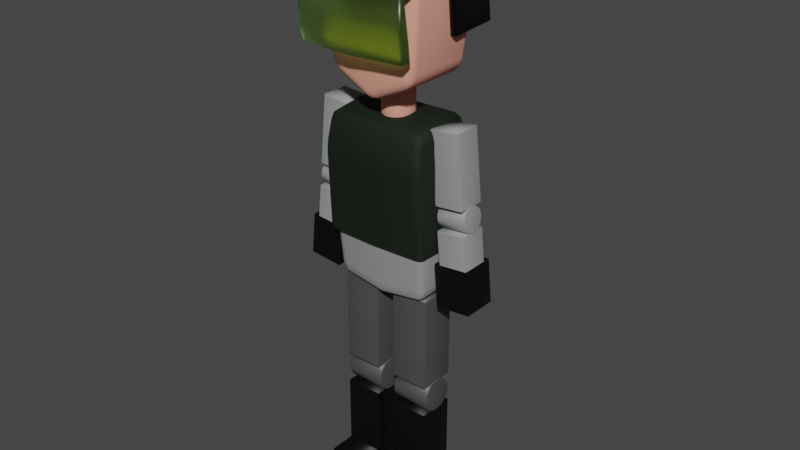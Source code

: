 # Source: security_enemy_model_1_.blend  (saved by Blender 3.3.6; exported with 4.5.12 LTS)
import bpy
from mathutils import Matrix  # noqa: F401  (used for matrix-valued properties, if any)

bpy.ops.wm.read_factory_settings(use_empty=True)
scene = bpy.context.scene
scene.name = 'Scene'

# ---- collections
col_collection = bpy.data.collections.new('Collection'); scene.collection.children.link(col_collection)

# ---- materials (node trees are filled in below, after node groups)
mat_skin = bpy.data.materials.new('skin')
mat_skin.alpha_threshold = 0.0
mat_skin.use_transparent_shadow = False
mat_skin.line_color = (0.0, 0.0, 0.0, 1.0)
mat_grey = bpy.data.materials.new('grey')
mat_grey.use_transparent_shadow = False
mat_material = bpy.data.materials.new('Material')
mat_material.use_transparent_shadow = False
mat_material_001 = bpy.data.materials.new('Material.001')
mat_material_001.use_transparent_shadow = False
mat_material_002 = bpy.data.materials.new('Material.002')
mat_material_002.use_transparent_shadow = False
mat_material_003 = bpy.data.materials.new('Material.003')
mat_material_003.use_transparent_shadow = False
mat_vest_green = bpy.data.materials.new('vest green')
mat_vest_green.use_transparent_shadow = False

# ---- material node trees
mat_skin.use_nodes = True; mat_skin.node_tree.nodes.clear()
_N = mat_skin.node_tree.nodes; _L = mat_skin.node_tree.links
n0 = _N.new('ShaderNodeOutputMaterial'); n0.name = 'Material Output'; n0.location = (300, 300)
n1 = _N.new('ShaderNodeBsdfPrincipled'); n1.name = 'Principled BSDF'; n1.location = (10, 300)
n1.distribution = 'GGX'
n1.subsurface_method = 'BURLEY'
n1.inputs[0].default_value = (0.8, 0.337, 0.2469, 1.0)
n1.inputs[2].default_value = 0.8559
n1.inputs[3].default_value = 1.45
n1.inputs[27].default_value = (0.0, 0.0, 0.0, 1.0)
n1.inputs[28].default_value = 1.0
_L.new(n1.outputs[0], n0.inputs[0])
n0.is_active_output = True
mat_grey.use_nodes = True; mat_grey.node_tree.nodes.clear()
_N = mat_grey.node_tree.nodes; _L = mat_grey.node_tree.links
n0 = _N.new('ShaderNodeBsdfPrincipled'); n0.name = 'Principled BSDF'; n0.location = (10, 300)
n0.distribution = 'GGX'
n0.subsurface_method = 'BURLEY'
n0.inputs[0].default_value = (0.3032, 0.3032, 0.3032, 1.0)
n0.inputs[2].default_value = 0.8676
n0.inputs[3].default_value = 1.45
n0.inputs[27].default_value = (0.0, 0.0, 0.0, 1.0)
n0.inputs[28].default_value = 1.0
n1 = _N.new('ShaderNodeOutputMaterial'); n1.name = 'Material Output'; n1.location = (300, 300)
_L.new(n0.outputs[0], n1.inputs[0])
n1.is_active_output = True
mat_material.use_nodes = True; mat_material.node_tree.nodes.clear()
_N = mat_material.node_tree.nodes; _L = mat_material.node_tree.links
n0 = _N.new('ShaderNodeBsdfPrincipled'); n0.name = 'Principled BSDF'; n0.location = (10, 300)
n0.distribution = 'GGX'
n0.subsurface_method = 'BURLEY'
n0.inputs[0].default_value = (0.003095, 0.003095, 0.003095, 1.0)
n0.inputs[1].default_value = 0.4265
n0.inputs[2].default_value = 0.4853
n0.inputs[3].default_value = 1.45
n0.inputs[27].default_value = (0.0, 0.0, 0.0, 1.0)
n0.inputs[28].default_value = 1.0
n1 = _N.new('ShaderNodeOutputMaterial'); n1.name = 'Material Output'; n1.location = (300, 300)
_L.new(n0.outputs[0], n1.inputs[0])
n1.is_active_output = True
mat_material_001.use_nodes = True; mat_material_001.node_tree.nodes.clear()
_N = mat_material_001.node_tree.nodes; _L = mat_material_001.node_tree.links
n0 = _N.new('ShaderNodeBsdfPrincipled'); n0.name = 'Principled BSDF'; n0.location = (10, 300)
n0.distribution = 'GGX'
n0.subsurface_method = 'BURLEY'
n0.inputs[0].default_value = (0.06998, 0.06998, 0.06998, 1.0)
n0.inputs[3].default_value = 1.45
n0.inputs[27].default_value = (0.0, 0.0, 0.0, 1.0)
n0.inputs[28].default_value = 1.0
n1 = _N.new('ShaderNodeOutputMaterial'); n1.name = 'Material Output'; n1.location = (300, 300)
_L.new(n0.outputs[0], n1.inputs[0])
n1.is_active_output = True
mat_material_002.use_nodes = True; mat_material_002.node_tree.nodes.clear()
_N = mat_material_002.node_tree.nodes; _L = mat_material_002.node_tree.links
n0 = _N.new('ShaderNodeBsdfPrincipled'); n0.name = 'Principled BSDF'; n0.location = (10, 300)
n0.distribution = 'GGX'
n0.subsurface_method = 'BURLEY'
n0.inputs[0].default_value = (0.5596, 1.0, 0.2598, 1.0)
n0.inputs[2].default_value = 0.3088
n0.inputs[3].default_value = 1.45
n0.inputs[18].default_value = 1.0
n0.inputs[27].default_value = (0.0, 0.0, 0.0, 1.0)
n0.inputs[28].default_value = 1.0
n1 = _N.new('ShaderNodeOutputMaterial'); n1.name = 'Material Output'; n1.location = (300, 300)
_L.new(n0.outputs[0], n1.inputs[0])
n1.is_active_output = True
mat_material_003.use_nodes = True; mat_material_003.node_tree.nodes.clear()
_N = mat_material_003.node_tree.nodes; _L = mat_material_003.node_tree.links
n0 = _N.new('ShaderNodeBsdfPrincipled'); n0.name = 'Principled BSDF'; n0.location = (10, 300)
n0.distribution = 'GGX'
n0.subsurface_method = 'BURLEY'
n0.inputs[0].default_value = (0.02537, 0.01176, 0.005177, 1.0)
n0.inputs[3].default_value = 1.45
n0.inputs[27].default_value = (0.0, 0.0, 0.0, 1.0)
n0.inputs[28].default_value = 1.0
n1 = _N.new('ShaderNodeOutputMaterial'); n1.name = 'Material Output'; n1.location = (300, 300)
_L.new(n0.outputs[0], n1.inputs[0])
n1.is_active_output = True
mat_vest_green.use_nodes = True; mat_vest_green.node_tree.nodes.clear()
_N = mat_vest_green.node_tree.nodes; _L = mat_vest_green.node_tree.links
n0 = _N.new('ShaderNodeBsdfPrincipled'); n0.name = 'Principled BSDF'; n0.location = (10, 300)
n0.distribution = 'GGX'
n0.subsurface_method = 'BURLEY'
n0.inputs[0].default_value = (0.0006513, 0.007194, 0.0005392, 1.0)
n0.inputs[2].default_value = 0.7721
n0.inputs[3].default_value = 1.45
n0.inputs[27].default_value = (0.0, 0.0, 0.0, 1.0)
n0.inputs[28].default_value = 1.0
n1 = _N.new('ShaderNodeOutputMaterial'); n1.name = 'Material Output'; n1.location = (300, 300)
_L.new(n0.outputs[0], n1.inputs[0])
n1.is_active_output = True

# ---- world
world_world = bpy.data.worlds.new('World'); scene.world = world_world
world_world.use_nodes = True; world_world.node_tree.nodes.clear()
_N = world_world.node_tree.nodes; _L = world_world.node_tree.links
n0 = _N.new('ShaderNodeOutputWorld'); n0.name = 'World Output'; n0.location = (300, 300)
n1 = _N.new('ShaderNodeBackground'); n1.name = 'Background'; n1.location = (10, 300)
n1.inputs[0].default_value = (0.05088, 0.05088, 0.05088, 1.0)
_L.new(n1.outputs[0], n0.inputs[0])
n0.is_active_output = True
world_world.color = (0.05088, 0.05088, 0.05088)
world_world.use_sun_shadow = False
world_world.sun_shadow_jitter_overblur = 0.0

# ---- meshes
me_cube = bpy.data.meshes.new('Cube')
me_cube.from_pydata([(1.0, 1.0, 1.0), (1.0, 0.8861, -1.0), (1.0, -1.0, 1.0), (1.0, -0.8861, -1.0), (-1.0, 1.0, 1.0), (-1.0, 0.8861, -1.0), (-1.0, -1.0, 1.0), (-1.0, -0.8861, -1.0), (-1.044, 0.0, -1.433), (1.044, 0.0, 1.044), (-1.044, 0.0, 1.044), (1.044, 0.0, -1.433), (1.047, 0.9738, -0.2239), (-1.047, -0.9738, -0.2239), (1.047, -0.9738, -0.2239), (-1.047, 0.9738, -0.2239), (1.093, 0.0, -0.4848), (-1.093, 0.0, -0.4848)], [], [(9, 10, 6, 2), (14, 2, 6, 13), (17, 10, 4, 15), (8, 11, 3, 7), (16, 9, 2, 14), (15, 4, 0, 12), (12, 0, 9, 16), (5, 1, 11, 8), (13, 6, 10, 17), (0, 4, 10, 9), (7, 13, 17, 8), (1, 12, 16, 11), (5, 15, 12, 1), (11, 16, 14, 3), (8, 17, 15, 5), (3, 14, 13, 7)])
me_cube.polygons.foreach_set('use_smooth', [True] * 16)
_uv = me_cube.uv_layers.new(name='UVMap')
_uv.uv.foreach_set('vector', [0.625, 0.625, 0.875, 0.625, 0.875, 0.75, 0.625, 0.75, 0.4715, 0.75, 0.625, 0.75, 0.625, 1.0, 0.4715, 1.0, 0.4715, 0.125, 0.625, 0.125, 0.625, 0.25, 0.4715, 0.25, 0.125, 0.625, 0.375, 0.625, 0.375, 0.75, 0.125, 0.75, 0.4715, 0.625, 0.625, 0.625, 0.625, 0.75, 0.4715, 0.75, 0.4715, 0.25, 0.625, 0.25, 0.625, 0.5, 0.4715, 0.5, 0.4715, 0.5, 0.625, 0.5, 0.625, 0.625, 0.4715, 0.625, 0.125, 0.5, 0.375, 0.5, 0.375, 0.625, 0.125, 0.625, 0.4715, 0.0, 0.625, 0.0, 0.625, 0.125, 0.4715, 0.125, 0.625, 0.5, 0.875, 0.5, 0.875, 0.625, 0.625, 0.625, 0.375, 0.0, 0.4715, 0.0, 0.4715, 0.125, 0.375, 0.125, 0.375, 0.5, 0.4715, 0.5, 0.4715, 0.625, 0.375, 0.625, 0.375, 0.25, 0.4715, 0.25, 0.4715, 0.5, 0.375, 0.5, 0.375, 0.625, 0.4715, 0.625, 0.4715, 0.75, 0.375, 0.75, 0.375, 0.125, 0.4715, 0.125, 0.4715, 0.25, 0.375, 0.25, 0.375, 0.75, 0.4715, 0.75, 0.4715, 1.0, 0.375, 1.0])
me_cube.materials.append(mat_skin)
me_cube.use_remesh_preserve_volume = False
me_cube.use_remesh_preserve_attributes = False
me_cube.use_mirror_vertex_groups = False
me_cube.update()
me_cylinder = bpy.data.meshes.new('Cylinder')
me_cylinder.from_pydata([(0.0, 1.0, -1.0), (0.0, 1.0, 1.0), (0.1951, 0.9808, -1.0), (0.1951, 0.9808, 1.0), (0.3827, 0.9239, -1.0), (0.3827, 0.9239, 1.0), (0.5556, 0.8315, -1.0), (0.5556, 0.8315, 1.0), (0.7071, 0.7071, -1.0), (0.7071, 0.7071, 1.0), (0.8315, 0.5556, -1.0), (0.8315, 0.5556, 1.0), (0.9239, 0.3827, -1.0), (0.9239, 0.3827, 1.0), (0.9808, 0.1951, -1.0), (0.9808, 0.1951, 1.0), (1.0, -4.371e-08, -1.0), (1.0, -4.371e-08, 1.0), (0.9808, -0.1951, -1.0), (0.9808, -0.1951, 1.0), (0.9239, -0.3827, -1.0), (0.9239, -0.3827, 1.0), (0.8315, -0.5556, -1.0), (0.8315, -0.5556, 1.0), (0.7071, -0.7071, -1.0), (0.7071, -0.7071, 1.0), (0.5556, -0.8315, -1.0), (0.5556, -0.8315, 1.0), (0.3827, -0.9239, -1.0), (0.3827, -0.9239, 1.0), (0.1951, -0.9808, -1.0), (0.1951, -0.9808, 1.0), (-8.742e-08, -1.0, -1.0), (-8.742e-08, -1.0, 1.0), (-0.1951, -0.9808, -1.0), (-0.1951, -0.9808, 1.0), (-0.3827, -0.9239, -1.0), (-0.3827, -0.9239, 1.0), (-0.5556, -0.8315, -1.0), (-0.5556, -0.8315, 1.0), (-0.7071, -0.7071, -1.0), (-0.7071, -0.7071, 1.0), (-0.8315, -0.5556, -1.0), (-0.8315, -0.5556, 1.0), (-0.9239, -0.3827, -1.0), (-0.9239, -0.3827, 1.0), (-0.9808, -0.1951, -1.0), (-0.9808, -0.1951, 1.0), (-1.0, 1.192e-08, -1.0), (-1.0, 1.192e-08, 1.0), (-0.9808, 0.1951, -1.0), (-0.9808, 0.1951, 1.0), (-0.9239, 0.3827, -1.0), (-0.9239, 0.3827, 1.0), (-0.8315, 0.5556, -1.0), (-0.8315, 0.5556, 1.0), (-0.7071, 0.7071, -1.0), (-0.7071, 0.7071, 1.0), (-0.5556, 0.8315, -1.0), (-0.5556, 0.8315, 1.0), (-0.3827, 0.9239, -1.0), (-0.3827, 0.9239, 1.0), (-0.1951, 0.9808, -1.0), (-0.1951, 0.9808, 1.0)], [], [(0, 1, 3, 2), (2, 3, 5, 4), (4, 5, 7, 6), (6, 7, 9, 8), (8, 9, 11, 10), (10, 11, 13, 12), (12, 13, 15, 14), (14, 15, 17, 16), (16, 17, 19, 18), (18, 19, 21, 20), (20, 21, 23, 22), (22, 23, 25, 24), (24, 25, 27, 26), (26, 27, 29, 28), (28, 29, 31, 30), (30, 31, 33, 32), (32, 33, 35, 34), (34, 35, 37, 36), (36, 37, 39, 38), (38, 39, 41, 40), (40, 41, 43, 42), (42, 43, 45, 44), (44, 45, 47, 46), (46, 47, 49, 48), (48, 49, 51, 50), (50, 51, 53, 52), (52, 53, 55, 54), (54, 55, 57, 56), (56, 57, 59, 58), (58, 59, 61, 60), (3, 1, 63, 61, 59, 57, 55, 53, 51, 49, 47, 45, 43, 41, 39, 37, 35, 33, 31, 29, 27, 25, 23, 21, 19, 17, 15, 13, 11, 9, 7, 5), (60, 61, 63, 62), (62, 63, 1, 0), (0, 2, 4, 6, 8, 10, 12, 14, 16, 18, 20, 22, 24, 26, 28, 30, 32, 34, 36, 38, 40, 42, 44, 46, 48, 50, 52, 54, 56, 58, 60, 62)])
me_cylinder.polygons.foreach_set('use_smooth', [True] * 34)
_uv = me_cylinder.uv_layers.new(name='UVMap')
_uv.uv.foreach_set('vector', [1.0, 0.5, 1.0, 1.0, 0.9688, 1.0, 0.9688, 0.5, 0.9688, 0.5, 0.9688, 1.0, 0.9375, 1.0, 0.9375, 0.5, 0.9375, 0.5, 0.9375, 1.0, 0.9062, 1.0, 0.9062, 0.5, 0.9062, 0.5, 0.9062, 1.0, 0.875, 1.0, 0.875, 0.5, 0.875, 0.5, 0.875, 1.0, 0.8438, 1.0, 0.8438, 0.5, 0.8438, 0.5, 0.8438, 1.0, 0.8125, 1.0, 0.8125, 0.5, 0.8125, 0.5, 0.8125, 1.0, 0.7812, 1.0, 0.7812, 0.5, 0.7812, 0.5, 0.7812, 1.0, 0.75, 1.0, 0.75, 0.5, 0.75, 0.5, 0.75, 1.0, 0.7188, 1.0, 0.7188, 0.5, 0.7188, 0.5, 0.7188, 1.0, 0.6875, 1.0, 0.6875, 0.5, 0.6875, 0.5, 0.6875, 1.0, 0.6562, 1.0, 0.6562, 0.5, 0.6562, 0.5, 0.6562, 1.0, 0.625, 1.0, 0.625, 0.5, 0.625, 0.5, 0.625, 1.0, 0.5938, 1.0, 0.5938, 0.5, 0.5938, 0.5, 0.5938, 1.0, 0.5625, 1.0, 0.5625, 0.5, 0.5625, 0.5, 0.5625, 1.0, 0.5312, 1.0, 0.5312, 0.5, 0.5312, 0.5, 0.5312, 1.0, 0.5, 1.0, 0.5, 0.5, 0.5, 0.5, 0.5, 1.0, 0.4688, 1.0, 0.4688, 0.5, 0.4688, 0.5, 0.4688, 1.0, 0.4375, 1.0, 0.4375, 0.5, 0.4375, 0.5, 0.4375, 1.0, 0.4062, 1.0, 0.4062, 0.5, 0.4062, 0.5, 0.4062, 1.0, 0.375, 1.0, 0.375, 0.5, 0.375, 0.5, 0.375, 1.0, 0.3438, 1.0, 0.3438, 0.5, 0.3438, 0.5, 0.3438, 1.0, 0.3125, 1.0, 0.3125, 0.5, 0.3125, 0.5, 0.3125, 1.0, 0.2812, 1.0, 0.2812, 0.5, 0.2812, 0.5, 0.2812, 1.0, 0.25, 1.0, 0.25, 0.5, 0.25, 0.5, 0.25, 1.0, 0.2188, 1.0, 0.2188, 0.5, 0.2188, 0.5, 0.2188, 1.0, 0.1875, 1.0, 0.1875, 0.5, 0.1875, 0.5, 0.1875, 1.0, 0.1562, 1.0, 0.1562, 0.5, 0.1562, 0.5, 0.1562, 1.0, 0.125, 1.0, 0.125, 0.5, 0.125, 0.5, 0.125, 1.0, 0.09375, 1.0, 0.09375, 0.5, 0.09375, 0.5, 0.09375, 1.0, 0.0625, 1.0, 0.0625, 0.5, 0.2968, 0.4854, 0.25, 0.49, 0.2032, 0.4854, 0.1582, 0.4717, 0.1167, 0.4496, 0.08029, 0.4197, 0.05045, 0.3833, 0.02827, 0.3418, 0.01461, 0.2968, 0.01, 0.25, 0.01461, 0.2032, 0.02827, 0.1582, 0.05045, 0.1167, 0.08029, 0.08029, 0.1167, 0.05045, 0.1582, 0.02827, 0.2032, 0.01461, 0.25, 0.01, 0.2968, 0.01461, 0.3418, 0.02827, 0.3833, 0.05045, 0.4197, 0.08029, 0.4496, 0.1167, 0.4717, 0.1582, 0.4854, 0.2032, 0.49, 0.25, 0.4854, 0.2968, 0.4717, 0.3418, 0.4496, 0.3833, 0.4197, 0.4197, 0.3833, 0.4496, 0.3418, 0.4717, 0.0625, 0.5, 0.0625, 1.0, 0.03125, 1.0, 0.03125, 0.5, 0.03125, 0.5, 0.03125, 1.0, 0.0, 1.0, 0.0, 0.5, 0.75, 0.49, 0.7968, 0.4854, 0.8418, 0.4717, 0.8833, 0.4496, 0.9197, 0.4197, 0.9496, 0.3833, 0.9717, 0.3418, 0.9854, 0.2968, 0.99, 0.25, 0.9854, 0.2032, 0.9717, 0.1582, 0.9496, 0.1167, 0.9197, 0.08029, 0.8833, 0.05045, 0.8418, 0.02827, 0.7968, 0.01461, 0.75, 0.01, 0.7032, 0.01461, 0.6582, 0.02827, 0.6167, 0.05045, 0.5803, 0.08029, 0.5504, 0.1167, 0.5283, 0.1582, 0.5146, 0.2032, 0.51, 0.25, 0.5146, 0.2968, 0.5283, 0.3418, 0.5504, 0.3833, 0.5803, 0.4197, 0.6167, 0.4496, 0.6582, 0.4717, 0.7032, 0.4854])
me_cylinder.materials.append(mat_skin)
me_cylinder.use_remesh_fix_poles = True
me_cylinder.use_remesh_preserve_attributes = False
me_cylinder.update()
me_cube_001 = bpy.data.meshes.new('Cube.001')
me_cube_001.from_pydata([(-1.0, -1.0, -1.0), (-1.107, -0.9349, 0.9342), (-1.0, 1.0, -1.0), (-1.107, 1.065, 0.9342), (1.0, -1.0, -1.0), (1.0, -1.0, 1.0), (1.0, 1.0, -1.0), (1.0, 1.0, 1.0), (-1.074, 0.0, -1.074), (-1.328, -1.05, 1.19e-08), (-1.182, 0.06509, 0.9317), (-1.328, 1.05, 1.19e-08), (0.0, 1.0, -1.0), (0.0, 1.0, 1.0), (1.05, 1.05, 1.19e-08), (1.074, 0.0, -1.074), (1.089, 0.0, 0.9786), (1.05, -1.05, 1.19e-08), (0.0, -1.0, -1.0), (0.0, -1.0, 1.0), (-0.01514, 0.0, 0.9754), (0.0, 0.0, -1.074), (0.0, -1.05, 1.19e-08), (1.128, 0.0, 3.05e-08), (0.0, 1.05, 1.19e-08), (-1.406, 0.0, 3.05e-08), (-1.47, -0.9924, 0.5671), (-1.47, 1.058, 0.5671), (1.267, 1.025, 0.6), (1.267, -1.025, 0.6), (0.01594, -1.025, 0.6), (1.36, 0.0, 0.6371), (0.01594, 1.025, 0.6), (-1.563, 0.03254, 0.6042)], [], [(33, 10, 3, 27), (32, 13, 7, 28), (31, 16, 5, 29), (30, 19, 1, 26), (21, 15, 4, 18), (20, 10, 1, 19), (16, 20, 19, 5), (7, 13, 20, 16), (13, 3, 10, 20), (8, 21, 18, 0), (2, 12, 21, 8), (12, 6, 15, 21), (18, 22, 9, 0), (4, 17, 22, 18), (29, 5, 19, 30), (15, 23, 17, 4), (6, 14, 23, 15), (28, 7, 16, 31), (12, 24, 14, 6), (2, 11, 24, 12), (27, 3, 13, 32), (8, 25, 11, 2), (0, 9, 25, 8), (26, 1, 10, 33), (9, 26, 33, 25), (11, 27, 32, 24), (14, 28, 31, 23), (17, 29, 30, 22), (22, 30, 26, 9), (23, 31, 29, 17), (24, 32, 28, 14), (25, 33, 27, 11)])
me_cube_001.polygons.foreach_set('use_smooth', [True] * 32)
_uv = me_cube_001.uv_layers.new(name='UVMap')
_uv.uv.foreach_set('vector', [0.5625, 0.125, 0.625, 0.125, 0.625, 0.25, 0.5625, 0.25, 0.5625, 0.375, 0.625, 0.375, 0.625, 0.5, 0.5625, 0.5, 0.5625, 0.625, 0.625, 0.625, 0.625, 0.75, 0.5625, 0.75, 0.5625, 0.875, 0.625, 0.875, 0.625, 1.0, 0.5625, 1.0, 0.25, 0.625, 0.375, 0.625, 0.375, 0.75, 0.25, 0.75, 0.75, 0.625, 0.875, 0.625, 0.875, 0.75, 0.75, 0.75, 0.625, 0.625, 0.75, 0.625, 0.75, 0.75, 0.625, 0.75, 0.625, 0.5, 0.75, 0.5, 0.75, 0.625, 0.625, 0.625, 0.75, 0.5, 0.875, 0.5, 0.875, 0.625, 0.75, 0.625, 0.125, 0.625, 0.25, 0.625, 0.25, 0.75, 0.125, 0.75, 0.125, 0.5, 0.25, 0.5, 0.25, 0.625, 0.125, 0.625, 0.25, 0.5, 0.375, 0.5, 0.375, 0.625, 0.25, 0.625, 0.375, 0.875, 0.5, 0.875, 0.5, 1.0, 0.375, 1.0, 0.375, 0.75, 0.5, 0.75, 0.5, 0.875, 0.375, 0.875, 0.5625, 0.75, 0.625, 0.75, 0.625, 0.875, 0.5625, 0.875, 0.375, 0.625, 0.5, 0.625, 0.5, 0.75, 0.375, 0.75, 0.375, 0.5, 0.5, 0.5, 0.5, 0.625, 0.375, 0.625, 0.5625, 0.5, 0.625, 0.5, 0.625, 0.625, 0.5625, 0.625, 0.375, 0.375, 0.5, 0.375, 0.5, 0.5, 0.375, 0.5, 0.375, 0.25, 0.5, 0.25, 0.5, 0.375, 0.375, 0.375, 0.5625, 0.25, 0.625, 0.25, 0.625, 0.375, 0.5625, 0.375, 0.375, 0.125, 0.5, 0.125, 0.5, 0.25, 0.375, 0.25, 0.375, 0.0, 0.5, 0.0, 0.5, 0.125, 0.375, 0.125, 0.5625, 0.0, 0.625, 0.0, 0.625, 0.125, 0.5625, 0.125, 0.5, 0.0, 0.5625, 0.0, 0.5625, 0.125, 0.5, 0.125, 0.5, 0.25, 0.5625, 0.25, 0.5625, 0.375, 0.5, 0.375, 0.5, 0.5, 0.5625, 0.5, 0.5625, 0.625, 0.5, 0.625, 0.5, 0.75, 0.5625, 0.75, 0.5625, 0.875, 0.5, 0.875, 0.5, 0.875, 0.5625, 0.875, 0.5625, 1.0, 0.5, 1.0, 0.5, 0.625, 0.5625, 0.625, 0.5625, 0.75, 0.5, 0.75, 0.5, 0.375, 0.5625, 0.375, 0.5625, 0.5, 0.5, 0.5, 0.5, 0.125, 0.5625, 0.125, 0.5625, 0.25, 0.5, 0.25])
me_cube_001.materials.append(mat_grey)
me_cube_001.use_remesh_fix_poles = True
me_cube_001.use_remesh_preserve_attributes = False
me_cube_001.update()
me_cube_002 = bpy.data.meshes.new('Cube.002')
me_cube_002.from_pydata([(-1.0, -1.0, -0.03421), (-1.0, -1.0, 0.9883), (-1.0, 1.0, -0.03421), (-1.0, 1.0, 0.9883), (1.0, -1.0, -0.03421), (1.0, -1.0, 0.9883), (1.0, 1.0, -0.03421), (1.0, 1.0, 0.9883), (-0.9042, -1.047, -0.202), (-0.9042, 1.011, -0.202), (-0.8868, -1.047, -0.2375), (-0.8868, 1.011, -0.2375), (-0.8352, -1.047, -0.2716), (-0.8352, 1.011, -0.2716), (-0.7513, -1.047, -0.303), (-0.7513, 1.011, -0.303), (-0.6385, -1.047, -0.3306), (-0.6385, 1.011, -0.3306), (-0.5011, -1.047, -0.3532), (-0.5011, 1.011, -0.3532), (-0.3443, -1.047, -0.37), (-0.3443, 1.011, -0.37), (-0.1741, -1.047, -0.3804), (-0.1741, 1.011, -0.3804), (0.002864, -1.047, -0.3839), (0.002864, 1.011, -0.3839), (0.1798, -1.047, -0.3804), (0.1798, 1.011, -0.3804), (0.35, -1.047, -0.37), (0.35, 1.011, -0.37), (0.5068, -1.047, -0.3532), (0.5068, 1.011, -0.3532), (0.6443, -1.047, -0.3306), (0.6443, 1.011, -0.3306), (0.7571, -1.047, -0.303), (0.7571, 1.011, -0.303), (0.8409, -1.047, -0.2716), (0.8409, 1.011, -0.2716), (0.8925, -1.047, -0.2375), (0.8925, 1.011, -0.2375), (0.9099, -1.047, -0.202), (0.9099, 1.011, -0.202), (0.8925, -1.047, -0.1665), (0.8925, 1.011, -0.1665), (0.8409, -1.047, -0.1324), (0.8409, 1.011, -0.1324), (0.7571, -1.047, -0.1009), (0.7571, 1.011, -0.1009), (0.6443, -1.047, -0.07334), (0.6443, 1.011, -0.07334), (0.5068, -1.047, -0.05071), (0.5068, 1.011, -0.05071), (0.35, -1.047, -0.0339), (0.35, 1.011, -0.0339), (0.1798, -1.047, -0.02355), (0.1798, 1.011, -0.02355), (0.002864, -1.047, -0.02005), (0.002864, 1.011, -0.02005), (-0.1741, -1.047, -0.02355), (-0.1741, 1.011, -0.02355), (-0.3443, -1.047, -0.0339), (-0.3443, 1.011, -0.0339), (-0.5011, -1.047, -0.05071), (-0.5011, 1.011, -0.05071), (-0.6385, -1.047, -0.07334), (-0.6385, 1.011, -0.07334), (-0.7513, -1.047, -0.1009), (-0.7513, 1.011, -0.1009), (-0.8352, -1.047, -0.1324), (-0.8352, 1.011, -0.1324), (-0.8868, -1.047, -0.1665), (-0.8868, 1.011, -0.1665), (-1.0, -1.0, -0.3668), (-1.0, 1.0, -0.3668), (1.0, -1.0, -0.3668), (1.0, 1.0, -0.3668), (-1.0, -1.0, -0.8781), (-1.0, 1.0, -0.8781), (1.0, 1.0, -0.8781), (1.0, -1.0, -0.8781), (-1.229, 1.229, -1.448), (-1.229, -1.229, -1.448), (-1.229, 1.229, -0.8196), (1.229, 1.229, -1.448), (1.229, 1.229, -0.8196), (1.229, -1.229, -1.448), (1.229, -1.229, -0.8196), (-1.229, -1.229, -0.8196)], [], [(0, 1, 3, 2), (2, 3, 7, 6), (6, 7, 5, 4), (4, 5, 1, 0), (2, 6, 4, 0), (7, 3, 1, 5), (8, 9, 11, 10), (10, 11, 13, 12), (12, 13, 15, 14), (14, 15, 17, 16), (16, 17, 19, 18), (18, 19, 21, 20), (20, 21, 23, 22), (22, 23, 25, 24), (24, 25, 27, 26), (26, 27, 29, 28), (28, 29, 31, 30), (30, 31, 33, 32), (32, 33, 35, 34), (34, 35, 37, 36), (36, 37, 39, 38), (38, 39, 41, 40), (40, 41, 43, 42), (42, 43, 45, 44), (44, 45, 47, 46), (46, 47, 49, 48), (48, 49, 51, 50), (50, 51, 53, 52), (52, 53, 55, 54), (54, 55, 57, 56), (56, 57, 59, 58), (58, 59, 61, 60), (60, 61, 63, 62), (62, 63, 65, 64), (64, 65, 67, 66), (66, 67, 69, 68), (11, 9, 71, 69, 67, 65, 63, 61, 59, 57, 55, 53, 51, 49, 47, 45, 43, 41, 39, 37, 35, 33, 31, 29, 27, 25, 23, 21, 19, 17, 15, 13), (68, 69, 71, 70), (70, 71, 9, 8), (8, 10, 12, 14, 16, 18, 20, 22, 24, 26, 28, 30, 32, 34, 36, 38, 40, 42, 44, 46, 48, 50, 52, 54, 56, 58, 60, 62, 64, 66, 68, 70), (76, 72, 73, 77), (77, 73, 75, 78), (78, 75, 74, 79), (79, 74, 72, 76), (75, 73, 72, 74), (78, 79, 86, 84), (76, 77, 82, 87), (85, 86, 87, 81), (83, 84, 86, 85), (80, 82, 84, 83), (81, 87, 82, 80), (77, 78, 84, 82), (80, 83, 85, 81), (79, 76, 87, 86)])
me_cube_002.polygons.foreach_set('use_smooth', [True] * 54)
me_cube_002.polygons.foreach_set('material_index', [0, 0, 0, 0, 0, 0, 0, 0, 0, 0, 0, 0, 0, 0, 0, 0, 0, 0, 0, 0, 0, 0, 0, 0, 0, 0, 0, 0, 0, 0, 0, 0, 0, 0, 0, 0, 0, 0, 0, 0, 0, 0, 0, 0, 0, 1, 1, 1, 1, 1, 1, 1, 1, 1])
_uv = me_cube_002.uv_layers.new(name='UVMap')
_uv.uv.foreach_set('vector', [0.375, 0.0, 0.625, 0.0, 0.625, 0.25, 0.375, 0.25, 0.375, 0.25, 0.625, 0.25, 0.625, 0.5, 0.375, 0.5, 0.375, 0.5, 0.625, 0.5, 0.625, 0.75, 0.375, 0.75, 0.375, 0.75, 0.625, 0.75, 0.625, 1.0, 0.375, 1.0, 0.125, 0.5, 0.375, 0.5, 0.375, 0.75, 0.125, 0.75, 0.625, 0.5, 0.875, 0.5, 0.875, 0.75, 0.625, 0.75, 1.0, 0.5, 1.0, 1.0, 0.9688, 1.0, 0.9688, 0.5, 0.9688, 0.5, 0.9688, 1.0, 0.9375, 1.0, 0.9375, 0.5, 0.9375, 0.5, 0.9375, 1.0, 0.9062, 1.0, 0.9062, 0.5, 0.9062, 0.5, 0.9062, 1.0, 0.875, 1.0, 0.875, 0.5, 0.875, 0.5, 0.875, 1.0, 0.8438, 1.0, 0.8438, 0.5, 0.8438, 0.5, 0.8438, 1.0, 0.8125, 1.0, 0.8125, 0.5, 0.8125, 0.5, 0.8125, 1.0, 0.7812, 1.0, 0.7812, 0.5, 0.7812, 0.5, 0.7812, 1.0, 0.75, 1.0, 0.75, 0.5, 0.75, 0.5, 0.75, 1.0, 0.7188, 1.0, 0.7188, 0.5, 0.7188, 0.5, 0.7188, 1.0, 0.6875, 1.0, 0.6875, 0.5, 0.6875, 0.5, 0.6875, 1.0, 0.6562, 1.0, 0.6562, 0.5, 0.6562, 0.5, 0.6562, 1.0, 0.625, 1.0, 0.625, 0.5, 0.625, 0.5, 0.625, 1.0, 0.5938, 1.0, 0.5938, 0.5, 0.5938, 0.5, 0.5938, 1.0, 0.5625, 1.0, 0.5625, 0.5, 0.5625, 0.5, 0.5625, 1.0, 0.5312, 1.0, 0.5312, 0.5, 0.5312, 0.5, 0.5312, 1.0, 0.5, 1.0, 0.5, 0.5, 0.5, 0.5, 0.5, 1.0, 0.4688, 1.0, 0.4688, 0.5, 0.4688, 0.5, 0.4688, 1.0, 0.4375, 1.0, 0.4375, 0.5, 0.4375, 0.5, 0.4375, 1.0, 0.4062, 1.0, 0.4062, 0.5, 0.4062, 0.5, 0.4062, 1.0, 0.375, 1.0, 0.375, 0.5, 0.375, 0.5, 0.375, 1.0, 0.3438, 1.0, 0.3438, 0.5, 0.3438, 0.5, 0.3438, 1.0, 0.3125, 1.0, 0.3125, 0.5, 0.3125, 0.5, 0.3125, 1.0, 0.2812, 1.0, 0.2812, 0.5, 0.2812, 0.5, 0.2812, 1.0, 0.25, 1.0, 0.25, 0.5, 0.25, 0.5, 0.25, 1.0, 0.2188, 1.0, 0.2188, 0.5, 0.2188, 0.5, 0.2188, 1.0, 0.1875, 1.0, 0.1875, 0.5, 0.1875, 0.5, 0.1875, 1.0, 0.1562, 1.0, 0.1562, 0.5, 0.1562, 0.5, 0.1562, 1.0, 0.125, 1.0, 0.125, 0.5, 0.125, 0.5, 0.125, 1.0, 0.09375, 1.0, 0.09375, 0.5, 0.09375, 0.5, 0.09375, 1.0, 0.0625, 1.0, 0.0625, 0.5, 0.2968, 0.4854, 0.25, 0.49, 0.2032, 0.4854, 0.1582, 0.4717, 0.1167, 0.4496, 0.08029, 0.4197, 0.05045, 0.3833, 0.02827, 0.3418, 0.01461, 0.2968, 0.01, 0.25, 0.01461, 0.2032, 0.02827, 0.1582, 0.05045, 0.1167, 0.08029, 0.08029, 0.1167, 0.05045, 0.1582, 0.02827, 0.2032, 0.01461, 0.25, 0.01, 0.2968, 0.01461, 0.3418, 0.02827, 0.3833, 0.05045, 0.4197, 0.08029, 0.4496, 0.1167, 0.4717, 0.1582, 0.4854, 0.2032, 0.49, 0.25, 0.4854, 0.2968, 0.4717, 0.3418, 0.4496, 0.3833, 0.4197, 0.4197, 0.3833, 0.4496, 0.3418, 0.4717, 0.0625, 0.5, 0.0625, 1.0, 0.03125, 1.0, 0.03125, 0.5, 0.03125, 0.5, 0.03125, 1.0, 0.0, 1.0, 0.0, 0.5, 0.75, 0.49, 0.7968, 0.4854, 0.8418, 0.4717, 0.8833, 0.4496, 0.9197, 0.4197, 0.9496, 0.3833, 0.9717, 0.3418, 0.9854, 0.2968, 0.99, 0.25, 0.9854, 0.2032, 0.9717, 0.1582, 0.9496, 0.1167, 0.9197, 0.08029, 0.8833, 0.05045, 0.8418, 0.02827, 0.7968, 0.01461, 0.75, 0.01, 0.7032, 0.01461, 0.6582, 0.02827, 0.6167, 0.05045, 0.5803, 0.08029, 0.5504, 0.1167, 0.5283, 0.1582, 0.5146, 0.2032, 0.51, 0.25, 0.5146, 0.2968, 0.5283, 0.3418, 0.5504, 0.3833, 0.5803, 0.4197, 0.6167, 0.4496, 0.6582, 0.4717, 0.7032, 0.4854, 0.5, 0.0, 0.625, 0.0, 0.625, 0.25, 0.5, 0.25, 0.5, 0.25, 0.625, 0.25, 0.625, 0.5, 0.5, 0.5, 0.5, 0.5, 0.625, 0.5, 0.625, 0.75, 0.5, 0.75, 0.5, 0.75, 0.625, 0.75, 0.625, 1.0, 0.5, 1.0, 0.625, 0.5, 0.875, 0.5, 0.875, 0.75, 0.625, 0.75, 0.5, 0.5, 0.5, 0.75, 0.5, 0.75, 0.5, 0.5, 0.5, 0.0, 0.5, 0.25, 0.5, 0.25, 0.5, 0.0, 0.375, 0.75, 0.5, 0.75, 0.5, 1.0, 0.375, 1.0, 0.375, 0.5, 0.5, 0.5, 0.5, 0.75, 0.375, 0.75, 0.375, 0.25, 0.5, 0.25, 0.5, 0.5, 0.375, 0.5, 0.375, 0.0, 0.5, 0.0, 0.5, 0.25, 0.375, 0.25, 0.5, 0.25, 0.5, 0.5, 0.5, 0.5, 0.5, 0.25, 0.375, 0.25, 0.375, 0.5, 0.375, 0.75, 0.375, 1.0, 0.5, 0.75, 0.5, 1.0, 0.5, 1.0, 0.5, 0.75])
me_cube_002.materials.append(mat_grey)
me_cube_002.materials.append(mat_material)
me_cube_002.use_remesh_fix_poles = True
me_cube_002.use_remesh_preserve_attributes = False
me_cube_002.update()
me_cube_004 = bpy.data.meshes.new('Cube.004')
me_cube_004.from_pydata([(-1.0, -1.0, -0.03421), (-1.0, -1.0, 0.9883), (-1.0, 1.0, -0.03421), (-1.0, 1.0, 0.9883), (1.0, -1.0, -0.03421), (1.0, -1.0, 0.9883), (1.0, 1.0, -0.03421), (1.0, 1.0, 0.9883), (-0.9042, -1.047, -0.202), (-0.9042, 1.012, -0.202), (-0.8868, -1.047, -0.2375), (-0.8868, 1.012, -0.2375), (-0.8352, -1.047, -0.2716), (-0.8352, 1.012, -0.2716), (-0.7513, -1.047, -0.303), (-0.7513, 1.012, -0.303), (-0.6385, -1.047, -0.3306), (-0.6385, 1.012, -0.3306), (-0.5011, -1.047, -0.3532), (-0.5011, 1.012, -0.3532), (-0.3443, -1.047, -0.37), (-0.3443, 1.012, -0.37), (-0.1741, -1.047, -0.3804), (-0.1741, 1.012, -0.3804), (0.002864, -1.047, -0.3839), (0.002864, 1.012, -0.3839), (0.1798, -1.047, -0.3804), (0.1798, 1.012, -0.3804), (0.35, -1.047, -0.37), (0.35, 1.012, -0.37), (0.5068, -1.047, -0.3532), (0.5068, 1.012, -0.3532), (0.6443, -1.047, -0.3306), (0.6443, 1.012, -0.3306), (0.7571, -1.047, -0.303), (0.7571, 1.012, -0.303), (0.8409, -1.047, -0.2716), (0.8409, 1.012, -0.2716), (0.8925, -1.047, -0.2375), (0.8925, 1.012, -0.2375), (0.9099, -1.047, -0.202), (0.9099, 1.012, -0.202), (0.8925, -1.047, -0.1665), (0.8925, 1.012, -0.1665), (0.8409, -1.047, -0.1324), (0.8409, 1.012, -0.1324), (0.7571, -1.047, -0.1009), (0.7571, 1.012, -0.1009), (0.6443, -1.047, -0.07334), (0.6443, 1.012, -0.07334), (0.5068, -1.047, -0.05071), (0.5068, 1.012, -0.05071), (0.35, -1.047, -0.0339), (0.35, 1.012, -0.0339), (0.1798, -1.047, -0.02355), (0.1798, 1.012, -0.02355), (0.002864, -1.047, -0.02005), (0.002864, 1.012, -0.02005), (-0.1741, -1.047, -0.02355), (-0.1741, 1.012, -0.02355), (-0.3443, -1.047, -0.0339), (-0.3443, 1.012, -0.0339), (-0.5011, -1.047, -0.05071), (-0.5011, 1.012, -0.05071), (-0.6385, -1.047, -0.07334), (-0.6385, 1.012, -0.07334), (-0.7513, -1.047, -0.1009), (-0.7513, 1.012, -0.1009), (-0.8352, -1.047, -0.1324), (-0.8352, 1.012, -0.1324), (-0.8868, -1.047, -0.1665), (-0.8868, 1.012, -0.1665), (-1.0, -1.0, -1.389), (-1.0, -1.0, -0.3668), (-1.0, 1.0, -1.389), (-1.0, 1.0, -0.3668), (1.0, -1.0, -1.389), (1.0, -1.0, -0.3668), (1.0, 1.0, -1.389), (1.0, 1.0, -0.3668), (-1.0, -1.0, -1.122), (-1.0, 1.0, -1.122), (1.0, 1.0, -1.122), (1.0, -1.0, -1.122), (-2.388, 1.0, -1.389), (-2.388, -1.0, -1.389), (-2.388, 1.0, -1.122), (-2.388, -1.0, -1.122), (-2.698, 0.852, -1.385), (-2.698, -0.852, -1.385), (-2.698, 0.852, -1.157), (-2.698, -0.852, -1.157)], [], [(0, 1, 3, 2), (2, 3, 7, 6), (6, 7, 5, 4), (4, 5, 1, 0), (2, 6, 4, 0), (7, 3, 1, 5), (8, 9, 11, 10), (10, 11, 13, 12), (12, 13, 15, 14), (14, 15, 17, 16), (16, 17, 19, 18), (18, 19, 21, 20), (20, 21, 23, 22), (22, 23, 25, 24), (24, 25, 27, 26), (26, 27, 29, 28), (28, 29, 31, 30), (30, 31, 33, 32), (32, 33, 35, 34), (34, 35, 37, 36), (36, 37, 39, 38), (38, 39, 41, 40), (40, 41, 43, 42), (42, 43, 45, 44), (44, 45, 47, 46), (46, 47, 49, 48), (48, 49, 51, 50), (50, 51, 53, 52), (52, 53, 55, 54), (54, 55, 57, 56), (56, 57, 59, 58), (58, 59, 61, 60), (60, 61, 63, 62), (62, 63, 65, 64), (64, 65, 67, 66), (66, 67, 69, 68), (11, 9, 71, 69, 67, 65, 63, 61, 59, 57, 55, 53, 51, 49, 47, 45, 43, 41, 39, 37, 35, 33, 31, 29, 27, 25, 23, 21, 19, 17, 15, 13), (68, 69, 71, 70), (70, 71, 9, 8), (8, 10, 12, 14, 16, 18, 20, 22, 24, 26, 28, 30, 32, 34, 36, 38, 40, 42, 44, 46, 48, 50, 52, 54, 56, 58, 60, 62, 64, 66, 68, 70), (80, 73, 75, 81), (81, 75, 79, 82), (82, 79, 77, 83), (83, 77, 73, 80), (74, 78, 76, 72), (79, 75, 73, 77), (76, 83, 80, 72), (78, 82, 83, 76), (74, 81, 82, 78), (72, 80, 87, 85), (87, 86, 90, 91), (80, 81, 86, 87), (74, 72, 85, 84), (81, 74, 84, 86), (89, 91, 90, 88), (86, 84, 88, 90), (85, 87, 91, 89), (84, 85, 89, 88)])
me_cube_004.polygons.foreach_set('use_smooth', [True] * 58)
me_cube_004.polygons.foreach_set('material_index', [0, 0, 0, 0, 0, 0, 0, 0, 0, 0, 0, 0, 0, 0, 0, 0, 0, 0, 0, 0, 0, 0, 0, 0, 0, 0, 0, 0, 0, 0, 0, 0, 0, 0, 0, 0, 0, 0, 0, 0, 1, 1, 1, 1, 1, 1, 1, 1, 1, 1, 1, 1, 1, 1, 1, 1, 1, 1])
_uv = me_cube_004.uv_layers.new(name='UVMap')
_uv.uv.foreach_set('vector', [0.375, 0.0, 0.625, 0.0, 0.625, 0.25, 0.375, 0.25, 0.375, 0.25, 0.625, 0.25, 0.625, 0.5, 0.375, 0.5, 0.375, 0.5, 0.625, 0.5, 0.625, 0.75, 0.375, 0.75, 0.375, 0.75, 0.625, 0.75, 0.625, 1.0, 0.375, 1.0, 0.125, 0.5, 0.375, 0.5, 0.375, 0.75, 0.125, 0.75, 0.625, 0.5, 0.875, 0.5, 0.875, 0.75, 0.625, 0.75, 1.0, 0.5, 1.0, 1.0, 0.9688, 1.0, 0.9688, 0.5, 0.9688, 0.5, 0.9688, 1.0, 0.9375, 1.0, 0.9375, 0.5, 0.9375, 0.5, 0.9375, 1.0, 0.9062, 1.0, 0.9062, 0.5, 0.9062, 0.5, 0.9062, 1.0, 0.875, 1.0, 0.875, 0.5, 0.875, 0.5, 0.875, 1.0, 0.8438, 1.0, 0.8438, 0.5, 0.8438, 0.5, 0.8438, 1.0, 0.8125, 1.0, 0.8125, 0.5, 0.8125, 0.5, 0.8125, 1.0, 0.7812, 1.0, 0.7812, 0.5, 0.7812, 0.5, 0.7812, 1.0, 0.75, 1.0, 0.75, 0.5, 0.75, 0.5, 0.75, 1.0, 0.7188, 1.0, 0.7188, 0.5, 0.7188, 0.5, 0.7188, 1.0, 0.6875, 1.0, 0.6875, 0.5, 0.6875, 0.5, 0.6875, 1.0, 0.6562, 1.0, 0.6562, 0.5, 0.6562, 0.5, 0.6562, 1.0, 0.625, 1.0, 0.625, 0.5, 0.625, 0.5, 0.625, 1.0, 0.5938, 1.0, 0.5938, 0.5, 0.5938, 0.5, 0.5938, 1.0, 0.5625, 1.0, 0.5625, 0.5, 0.5625, 0.5, 0.5625, 1.0, 0.5312, 1.0, 0.5312, 0.5, 0.5312, 0.5, 0.5312, 1.0, 0.5, 1.0, 0.5, 0.5, 0.5, 0.5, 0.5, 1.0, 0.4688, 1.0, 0.4688, 0.5, 0.4688, 0.5, 0.4688, 1.0, 0.4375, 1.0, 0.4375, 0.5, 0.4375, 0.5, 0.4375, 1.0, 0.4062, 1.0, 0.4062, 0.5, 0.4062, 0.5, 0.4062, 1.0, 0.375, 1.0, 0.375, 0.5, 0.375, 0.5, 0.375, 1.0, 0.3438, 1.0, 0.3438, 0.5, 0.3438, 0.5, 0.3438, 1.0, 0.3125, 1.0, 0.3125, 0.5, 0.3125, 0.5, 0.3125, 1.0, 0.2812, 1.0, 0.2812, 0.5, 0.2812, 0.5, 0.2812, 1.0, 0.25, 1.0, 0.25, 0.5, 0.25, 0.5, 0.25, 1.0, 0.2188, 1.0, 0.2188, 0.5, 0.2188, 0.5, 0.2188, 1.0, 0.1875, 1.0, 0.1875, 0.5, 0.1875, 0.5, 0.1875, 1.0, 0.1562, 1.0, 0.1562, 0.5, 0.1562, 0.5, 0.1562, 1.0, 0.125, 1.0, 0.125, 0.5, 0.125, 0.5, 0.125, 1.0, 0.09375, 1.0, 0.09375, 0.5, 0.09375, 0.5, 0.09375, 1.0, 0.0625, 1.0, 0.0625, 0.5, 0.2968, 0.4854, 0.25, 0.49, 0.2032, 0.4854, 0.1582, 0.4717, 0.1167, 0.4496, 0.08029, 0.4197, 0.05045, 0.3833, 0.02827, 0.3418, 0.01461, 0.2968, 0.01, 0.25, 0.01461, 0.2032, 0.02827, 0.1582, 0.05045, 0.1167, 0.08029, 0.08029, 0.1167, 0.05045, 0.1582, 0.02827, 0.2032, 0.01461, 0.25, 0.01, 0.2968, 0.01461, 0.3418, 0.02827, 0.3833, 0.05045, 0.4197, 0.08029, 0.4496, 0.1167, 0.4717, 0.1582, 0.4854, 0.2032, 0.49, 0.25, 0.4854, 0.2968, 0.4717, 0.3418, 0.4496, 0.3833, 0.4197, 0.4197, 0.3833, 0.4496, 0.3418, 0.4717, 0.0625, 0.5, 0.0625, 1.0, 0.03125, 1.0, 0.03125, 0.5, 0.03125, 0.5, 0.03125, 1.0, 0.0, 1.0, 0.0, 0.5, 0.75, 0.49, 0.7968, 0.4854, 0.8418, 0.4717, 0.8833, 0.4496, 0.9197, 0.4197, 0.9496, 0.3833, 0.9717, 0.3418, 0.9854, 0.2968, 0.99, 0.25, 0.9854, 0.2032, 0.9717, 0.1582, 0.9496, 0.1167, 0.9197, 0.08029, 0.8833, 0.05045, 0.8418, 0.02827, 0.7968, 0.01461, 0.75, 0.01, 0.7032, 0.01461, 0.6582, 0.02827, 0.6167, 0.05045, 0.5803, 0.08029, 0.5504, 0.1167, 0.5283, 0.1582, 0.5146, 0.2032, 0.51, 0.25, 0.5146, 0.2968, 0.5283, 0.3418, 0.5504, 0.3833, 0.5803, 0.4197, 0.6167, 0.4496, 0.6582, 0.4717, 0.7032, 0.4854, 0.4404, 0.0, 0.625, 0.0, 0.625, 0.25, 0.4404, 0.25, 0.4404, 0.25, 0.625, 0.25, 0.625, 0.5, 0.4404, 0.5, 0.4404, 0.5, 0.625, 0.5, 0.625, 0.75, 0.4404, 0.75, 0.4404, 0.75, 0.625, 0.75, 0.625, 1.0, 0.4404, 1.0, 0.125, 0.5, 0.375, 0.5, 0.375, 0.75, 0.125, 0.75, 0.625, 0.5, 0.875, 0.5, 0.875, 0.75, 0.625, 0.75, 0.375, 0.75, 0.4404, 0.75, 0.4404, 1.0, 0.375, 1.0, 0.375, 0.5, 0.4404, 0.5, 0.4404, 0.75, 0.375, 0.75, 0.375, 0.25, 0.4404, 0.25, 0.4404, 0.5, 0.375, 0.5, 0.375, 1.0, 0.4404, 1.0, 0.4404, 1.0, 0.375, 1.0, 0.4404, 0.0, 0.4404, 0.25, 0.4404, 0.25, 0.4404, 0.0, 0.4404, 0.0, 0.4404, 0.25, 0.4404, 0.25, 0.4404, 0.0, 0.125, 0.5, 0.125, 0.75, 0.125, 0.75, 0.125, 0.5, 0.4404, 0.25, 0.375, 0.25, 0.375, 0.25, 0.4404, 0.25, 0.375, 0.0, 0.4404, 0.0, 0.4404, 0.25, 0.375, 0.25, 0.4404, 0.25, 0.375, 0.25, 0.375, 0.25, 0.4404, 0.25, 0.375, 1.0, 0.4404, 1.0, 0.4404, 1.0, 0.375, 1.0, 0.125, 0.5, 0.125, 0.75, 0.125, 0.75, 0.125, 0.5])
me_cube_004.materials.append(mat_material_001)
me_cube_004.materials.append(mat_material)
me_cube_004.use_remesh_fix_poles = True
me_cube_004.use_remesh_preserve_attributes = False
me_cube_004.update()
me_cube_006 = bpy.data.meshes.new('Cube.006')
me_cube_006.from_pydata([(-1.0, -1.0, -0.03421), (-1.0, -1.0, 0.9883), (-1.0, 1.0, -0.03421), (-1.0, 1.0, 0.9883), (1.0, -1.0, -0.03421), (1.0, -1.0, 0.9883), (1.0, 1.0, -0.03421), (1.0, 1.0, 0.9883), (-0.9042, -1.047, -0.202), (-0.9042, 1.011, -0.202), (-0.8868, -1.047, -0.2375), (-0.8868, 1.011, -0.2375), (-0.8352, -1.047, -0.2716), (-0.8352, 1.011, -0.2716), (-0.7513, -1.047, -0.303), (-0.7513, 1.011, -0.303), (-0.6385, -1.047, -0.3306), (-0.6385, 1.011, -0.3306), (-0.5011, -1.047, -0.3532), (-0.5011, 1.011, -0.3532), (-0.3443, -1.047, -0.37), (-0.3443, 1.011, -0.37), (-0.1741, -1.047, -0.3804), (-0.1741, 1.011, -0.3804), (0.002864, -1.047, -0.3839), (0.002864, 1.011, -0.3839), (0.1798, -1.047, -0.3804), (0.1798, 1.011, -0.3804), (0.35, -1.047, -0.37), (0.35, 1.011, -0.37), (0.5068, -1.047, -0.3532), (0.5068, 1.011, -0.3532), (0.6443, -1.047, -0.3306), (0.6443, 1.011, -0.3306), (0.7571, -1.047, -0.303), (0.7571, 1.011, -0.303), (0.8409, -1.047, -0.2716), (0.8409, 1.011, -0.2716), (0.8925, -1.047, -0.2375), (0.8925, 1.011, -0.2375), (0.9099, -1.047, -0.202), (0.9099, 1.011, -0.202), (0.8925, -1.047, -0.1665), (0.8925, 1.011, -0.1665), (0.8409, -1.047, -0.1324), (0.8409, 1.011, -0.1324), (0.7571, -1.047, -0.1009), (0.7571, 1.011, -0.1009), (0.6443, -1.047, -0.07334), (0.6443, 1.011, -0.07334), (0.5068, -1.047, -0.05071), (0.5068, 1.011, -0.05071), (0.35, -1.047, -0.0339), (0.35, 1.011, -0.0339), (0.1798, -1.047, -0.02355), (0.1798, 1.011, -0.02355), (0.002864, -1.047, -0.02005), (0.002864, 1.011, -0.02005), (-0.1741, -1.047, -0.02355), (-0.1741, 1.011, -0.02355), (-0.3443, -1.047, -0.0339), (-0.3443, 1.011, -0.0339), (-0.5011, -1.047, -0.05071), (-0.5011, 1.011, -0.05071), (-0.6385, -1.047, -0.07334), (-0.6385, 1.011, -0.07334), (-0.7513, -1.047, -0.1009), (-0.7513, 1.011, -0.1009), (-0.8352, -1.047, -0.1324), (-0.8352, 1.011, -0.1324), (-0.8868, -1.047, -0.1665), (-0.8868, 1.011, -0.1665), (-1.0, -1.0, -0.3668), (-1.0, 1.0, -0.3668), (1.0, -1.0, -0.3668), (1.0, 1.0, -0.3668), (-1.0, -1.0, -0.8781), (-1.0, 1.0, -0.8781), (1.0, 1.0, -0.8781), (1.0, -1.0, -0.8781), (-1.229, 1.229, -1.448), (-1.229, -1.229, -1.448), (-1.229, 1.229, -0.8196), (1.229, 1.229, -1.448), (1.229, 1.229, -0.8196), (1.229, -1.229, -1.448), (1.229, -1.229, -0.8196), (-1.229, -1.229, -0.8196)], [], [(0, 1, 3, 2), (2, 3, 7, 6), (6, 7, 5, 4), (4, 5, 1, 0), (2, 6, 4, 0), (7, 3, 1, 5), (8, 9, 11, 10), (10, 11, 13, 12), (12, 13, 15, 14), (14, 15, 17, 16), (16, 17, 19, 18), (18, 19, 21, 20), (20, 21, 23, 22), (22, 23, 25, 24), (24, 25, 27, 26), (26, 27, 29, 28), (28, 29, 31, 30), (30, 31, 33, 32), (32, 33, 35, 34), (34, 35, 37, 36), (36, 37, 39, 38), (38, 39, 41, 40), (40, 41, 43, 42), (42, 43, 45, 44), (44, 45, 47, 46), (46, 47, 49, 48), (48, 49, 51, 50), (50, 51, 53, 52), (52, 53, 55, 54), (54, 55, 57, 56), (56, 57, 59, 58), (58, 59, 61, 60), (60, 61, 63, 62), (62, 63, 65, 64), (64, 65, 67, 66), (66, 67, 69, 68), (11, 9, 71, 69, 67, 65, 63, 61, 59, 57, 55, 53, 51, 49, 47, 45, 43, 41, 39, 37, 35, 33, 31, 29, 27, 25, 23, 21, 19, 17, 15, 13), (68, 69, 71, 70), (70, 71, 9, 8), (8, 10, 12, 14, 16, 18, 20, 22, 24, 26, 28, 30, 32, 34, 36, 38, 40, 42, 44, 46, 48, 50, 52, 54, 56, 58, 60, 62, 64, 66, 68, 70), (76, 72, 73, 77), (77, 73, 75, 78), (78, 75, 74, 79), (79, 74, 72, 76), (75, 73, 72, 74), (78, 79, 86, 84), (76, 77, 82, 87), (85, 86, 87, 81), (83, 84, 86, 85), (80, 82, 84, 83), (81, 87, 82, 80), (77, 78, 84, 82), (80, 83, 85, 81), (79, 76, 87, 86)])
me_cube_006.polygons.foreach_set('use_smooth', [True] * 54)
me_cube_006.polygons.foreach_set('material_index', [0, 0, 0, 0, 0, 0, 0, 0, 0, 0, 0, 0, 0, 0, 0, 0, 0, 0, 0, 0, 0, 0, 0, 0, 0, 0, 0, 0, 0, 0, 0, 0, 0, 0, 0, 0, 0, 0, 0, 0, 0, 0, 0, 0, 0, 1, 1, 1, 1, 1, 1, 1, 1, 1])
_uv = me_cube_006.uv_layers.new(name='UVMap')
_uv.uv.foreach_set('vector', [0.375, 0.0, 0.625, 0.0, 0.625, 0.25, 0.375, 0.25, 0.375, 0.25, 0.625, 0.25, 0.625, 0.5, 0.375, 0.5, 0.375, 0.5, 0.625, 0.5, 0.625, 0.75, 0.375, 0.75, 0.375, 0.75, 0.625, 0.75, 0.625, 1.0, 0.375, 1.0, 0.125, 0.5, 0.375, 0.5, 0.375, 0.75, 0.125, 0.75, 0.625, 0.5, 0.875, 0.5, 0.875, 0.75, 0.625, 0.75, 1.0, 0.5, 1.0, 1.0, 0.9688, 1.0, 0.9688, 0.5, 0.9688, 0.5, 0.9688, 1.0, 0.9375, 1.0, 0.9375, 0.5, 0.9375, 0.5, 0.9375, 1.0, 0.9062, 1.0, 0.9062, 0.5, 0.9062, 0.5, 0.9062, 1.0, 0.875, 1.0, 0.875, 0.5, 0.875, 0.5, 0.875, 1.0, 0.8438, 1.0, 0.8438, 0.5, 0.8438, 0.5, 0.8438, 1.0, 0.8125, 1.0, 0.8125, 0.5, 0.8125, 0.5, 0.8125, 1.0, 0.7812, 1.0, 0.7812, 0.5, 0.7812, 0.5, 0.7812, 1.0, 0.75, 1.0, 0.75, 0.5, 0.75, 0.5, 0.75, 1.0, 0.7188, 1.0, 0.7188, 0.5, 0.7188, 0.5, 0.7188, 1.0, 0.6875, 1.0, 0.6875, 0.5, 0.6875, 0.5, 0.6875, 1.0, 0.6562, 1.0, 0.6562, 0.5, 0.6562, 0.5, 0.6562, 1.0, 0.625, 1.0, 0.625, 0.5, 0.625, 0.5, 0.625, 1.0, 0.5938, 1.0, 0.5938, 0.5, 0.5938, 0.5, 0.5938, 1.0, 0.5625, 1.0, 0.5625, 0.5, 0.5625, 0.5, 0.5625, 1.0, 0.5312, 1.0, 0.5312, 0.5, 0.5312, 0.5, 0.5312, 1.0, 0.5, 1.0, 0.5, 0.5, 0.5, 0.5, 0.5, 1.0, 0.4688, 1.0, 0.4688, 0.5, 0.4688, 0.5, 0.4688, 1.0, 0.4375, 1.0, 0.4375, 0.5, 0.4375, 0.5, 0.4375, 1.0, 0.4062, 1.0, 0.4062, 0.5, 0.4062, 0.5, 0.4062, 1.0, 0.375, 1.0, 0.375, 0.5, 0.375, 0.5, 0.375, 1.0, 0.3438, 1.0, 0.3438, 0.5, 0.3438, 0.5, 0.3438, 1.0, 0.3125, 1.0, 0.3125, 0.5, 0.3125, 0.5, 0.3125, 1.0, 0.2812, 1.0, 0.2812, 0.5, 0.2812, 0.5, 0.2812, 1.0, 0.25, 1.0, 0.25, 0.5, 0.25, 0.5, 0.25, 1.0, 0.2188, 1.0, 0.2188, 0.5, 0.2188, 0.5, 0.2188, 1.0, 0.1875, 1.0, 0.1875, 0.5, 0.1875, 0.5, 0.1875, 1.0, 0.1562, 1.0, 0.1562, 0.5, 0.1562, 0.5, 0.1562, 1.0, 0.125, 1.0, 0.125, 0.5, 0.125, 0.5, 0.125, 1.0, 0.09375, 1.0, 0.09375, 0.5, 0.09375, 0.5, 0.09375, 1.0, 0.0625, 1.0, 0.0625, 0.5, 0.2968, 0.4854, 0.25, 0.49, 0.2032, 0.4854, 0.1582, 0.4717, 0.1167, 0.4496, 0.08029, 0.4197, 0.05045, 0.3833, 0.02827, 0.3418, 0.01461, 0.2968, 0.01, 0.25, 0.01461, 0.2032, 0.02827, 0.1582, 0.05045, 0.1167, 0.08029, 0.08029, 0.1167, 0.05045, 0.1582, 0.02827, 0.2032, 0.01461, 0.25, 0.01, 0.2968, 0.01461, 0.3418, 0.02827, 0.3833, 0.05045, 0.4197, 0.08029, 0.4496, 0.1167, 0.4717, 0.1582, 0.4854, 0.2032, 0.49, 0.25, 0.4854, 0.2968, 0.4717, 0.3418, 0.4496, 0.3833, 0.4197, 0.4197, 0.3833, 0.4496, 0.3418, 0.4717, 0.0625, 0.5, 0.0625, 1.0, 0.03125, 1.0, 0.03125, 0.5, 0.03125, 0.5, 0.03125, 1.0, 0.0, 1.0, 0.0, 0.5, 0.75, 0.49, 0.7968, 0.4854, 0.8418, 0.4717, 0.8833, 0.4496, 0.9197, 0.4197, 0.9496, 0.3833, 0.9717, 0.3418, 0.9854, 0.2968, 0.99, 0.25, 0.9854, 0.2032, 0.9717, 0.1582, 0.9496, 0.1167, 0.9197, 0.08029, 0.8833, 0.05045, 0.8418, 0.02827, 0.7968, 0.01461, 0.75, 0.01, 0.7032, 0.01461, 0.6582, 0.02827, 0.6167, 0.05045, 0.5803, 0.08029, 0.5504, 0.1167, 0.5283, 0.1582, 0.5146, 0.2032, 0.51, 0.25, 0.5146, 0.2968, 0.5283, 0.3418, 0.5504, 0.3833, 0.5803, 0.4197, 0.6167, 0.4496, 0.6582, 0.4717, 0.7032, 0.4854, 0.5, 0.0, 0.625, 0.0, 0.625, 0.25, 0.5, 0.25, 0.5, 0.25, 0.625, 0.25, 0.625, 0.5, 0.5, 0.5, 0.5, 0.5, 0.625, 0.5, 0.625, 0.75, 0.5, 0.75, 0.5, 0.75, 0.625, 0.75, 0.625, 1.0, 0.5, 1.0, 0.625, 0.5, 0.875, 0.5, 0.875, 0.75, 0.625, 0.75, 0.5, 0.5, 0.5, 0.75, 0.5, 0.75, 0.5, 0.5, 0.5, 0.0, 0.5, 0.25, 0.5, 0.25, 0.5, 0.0, 0.375, 0.75, 0.5, 0.75, 0.5, 1.0, 0.375, 1.0, 0.375, 0.5, 0.5, 0.5, 0.5, 0.75, 0.375, 0.75, 0.375, 0.25, 0.5, 0.25, 0.5, 0.5, 0.375, 0.5, 0.375, 0.0, 0.5, 0.0, 0.5, 0.25, 0.375, 0.25, 0.5, 0.25, 0.5, 0.5, 0.5, 0.5, 0.5, 0.25, 0.375, 0.25, 0.375, 0.5, 0.375, 0.75, 0.375, 1.0, 0.5, 0.75, 0.5, 1.0, 0.5, 1.0, 0.5, 0.75])
me_cube_006.materials.append(mat_grey)
me_cube_006.materials.append(mat_material)
me_cube_006.use_remesh_fix_poles = True
me_cube_006.use_remesh_preserve_attributes = False
me_cube_006.update()
me_cube_007 = bpy.data.meshes.new('Cube.007')
me_cube_007.from_pydata([(-1.0, -1.0, -0.03421), (-1.0, -1.0, 0.9883), (-1.0, 1.0, -0.03421), (-1.0, 1.0, 0.9883), (1.0, -1.0, -0.03421), (1.0, -1.0, 0.9883), (1.0, 1.0, -0.03421), (1.0, 1.0, 0.9883), (-0.9042, -1.047, -0.202), (-0.9042, 1.012, -0.202), (-0.8868, -1.047, -0.2375), (-0.8868, 1.012, -0.2375), (-0.8352, -1.047, -0.2716), (-0.8352, 1.012, -0.2716), (-0.7513, -1.047, -0.303), (-0.7513, 1.012, -0.303), (-0.6385, -1.047, -0.3306), (-0.6385, 1.012, -0.3306), (-0.5011, -1.047, -0.3532), (-0.5011, 1.012, -0.3532), (-0.3443, -1.047, -0.37), (-0.3443, 1.012, -0.37), (-0.1741, -1.047, -0.3804), (-0.1741, 1.012, -0.3804), (0.002864, -1.047, -0.3839), (0.002864, 1.012, -0.3839), (0.1798, -1.047, -0.3804), (0.1798, 1.012, -0.3804), (0.35, -1.047, -0.37), (0.35, 1.012, -0.37), (0.5068, -1.047, -0.3532), (0.5068, 1.012, -0.3532), (0.6443, -1.047, -0.3306), (0.6443, 1.012, -0.3306), (0.7571, -1.047, -0.303), (0.7571, 1.012, -0.303), (0.8409, -1.047, -0.2716), (0.8409, 1.012, -0.2716), (0.8925, -1.047, -0.2375), (0.8925, 1.012, -0.2375), (0.9099, -1.047, -0.202), (0.9099, 1.012, -0.202), (0.8925, -1.047, -0.1665), (0.8925, 1.012, -0.1665), (0.8409, -1.047, -0.1324), (0.8409, 1.012, -0.1324), (0.7571, -1.047, -0.1009), (0.7571, 1.012, -0.1009), (0.6443, -1.047, -0.07334), (0.6443, 1.012, -0.07334), (0.5068, -1.047, -0.05071), (0.5068, 1.012, -0.05071), (0.35, -1.047, -0.0339), (0.35, 1.012, -0.0339), (0.1798, -1.047, -0.02355), (0.1798, 1.012, -0.02355), (0.002864, -1.047, -0.02005), (0.002864, 1.012, -0.02005), (-0.1741, -1.047, -0.02355), (-0.1741, 1.012, -0.02355), (-0.3443, -1.047, -0.0339), (-0.3443, 1.012, -0.0339), (-0.5011, -1.047, -0.05071), (-0.5011, 1.012, -0.05071), (-0.6385, -1.047, -0.07334), (-0.6385, 1.012, -0.07334), (-0.7513, -1.047, -0.1009), (-0.7513, 1.012, -0.1009), (-0.8352, -1.047, -0.1324), (-0.8352, 1.012, -0.1324), (-0.8868, -1.047, -0.1665), (-0.8868, 1.012, -0.1665), (-1.0, -1.0, -1.389), (-1.0, -1.0, -0.3668), (-1.0, 1.0, -1.389), (-1.0, 1.0, -0.3668), (1.0, -1.0, -1.389), (1.0, -1.0, -0.3668), (1.0, 1.0, -1.389), (1.0, 1.0, -0.3668), (-1.0, -1.0, -1.122), (-1.0, 1.0, -1.122), (1.0, 1.0, -1.122), (1.0, -1.0, -1.122), (-2.388, 1.0, -1.389), (-2.388, -1.0, -1.389), (-2.388, 1.0, -1.122), (-2.388, -1.0, -1.122), (-2.698, 0.852, -1.385), (-2.698, -0.852, -1.385), (-2.698, 0.852, -1.157), (-2.698, -0.852, -1.157)], [], [(0, 1, 3, 2), (2, 3, 7, 6), (6, 7, 5, 4), (4, 5, 1, 0), (2, 6, 4, 0), (7, 3, 1, 5), (8, 9, 11, 10), (10, 11, 13, 12), (12, 13, 15, 14), (14, 15, 17, 16), (16, 17, 19, 18), (18, 19, 21, 20), (20, 21, 23, 22), (22, 23, 25, 24), (24, 25, 27, 26), (26, 27, 29, 28), (28, 29, 31, 30), (30, 31, 33, 32), (32, 33, 35, 34), (34, 35, 37, 36), (36, 37, 39, 38), (38, 39, 41, 40), (40, 41, 43, 42), (42, 43, 45, 44), (44, 45, 47, 46), (46, 47, 49, 48), (48, 49, 51, 50), (50, 51, 53, 52), (52, 53, 55, 54), (54, 55, 57, 56), (56, 57, 59, 58), (58, 59, 61, 60), (60, 61, 63, 62), (62, 63, 65, 64), (64, 65, 67, 66), (66, 67, 69, 68), (11, 9, 71, 69, 67, 65, 63, 61, 59, 57, 55, 53, 51, 49, 47, 45, 43, 41, 39, 37, 35, 33, 31, 29, 27, 25, 23, 21, 19, 17, 15, 13), (68, 69, 71, 70), (70, 71, 9, 8), (8, 10, 12, 14, 16, 18, 20, 22, 24, 26, 28, 30, 32, 34, 36, 38, 40, 42, 44, 46, 48, 50, 52, 54, 56, 58, 60, 62, 64, 66, 68, 70), (80, 73, 75, 81), (81, 75, 79, 82), (82, 79, 77, 83), (83, 77, 73, 80), (74, 78, 76, 72), (79, 75, 73, 77), (76, 83, 80, 72), (78, 82, 83, 76), (74, 81, 82, 78), (72, 80, 87, 85), (87, 86, 90, 91), (80, 81, 86, 87), (74, 72, 85, 84), (81, 74, 84, 86), (89, 91, 90, 88), (86, 84, 88, 90), (85, 87, 91, 89), (84, 85, 89, 88)])
me_cube_007.polygons.foreach_set('use_smooth', [True] * 58)
me_cube_007.polygons.foreach_set('material_index', [0, 0, 0, 0, 0, 0, 0, 0, 0, 0, 0, 0, 0, 0, 0, 0, 0, 0, 0, 0, 0, 0, 0, 0, 0, 0, 0, 0, 0, 0, 0, 0, 0, 0, 0, 0, 0, 0, 0, 0, 1, 1, 1, 1, 1, 1, 1, 1, 1, 1, 1, 1, 1, 1, 1, 1, 1, 1])
_uv = me_cube_007.uv_layers.new(name='UVMap')
_uv.uv.foreach_set('vector', [0.375, 0.0, 0.625, 0.0, 0.625, 0.25, 0.375, 0.25, 0.375, 0.25, 0.625, 0.25, 0.625, 0.5, 0.375, 0.5, 0.375, 0.5, 0.625, 0.5, 0.625, 0.75, 0.375, 0.75, 0.375, 0.75, 0.625, 0.75, 0.625, 1.0, 0.375, 1.0, 0.125, 0.5, 0.375, 0.5, 0.375, 0.75, 0.125, 0.75, 0.625, 0.5, 0.875, 0.5, 0.875, 0.75, 0.625, 0.75, 1.0, 0.5, 1.0, 1.0, 0.9688, 1.0, 0.9688, 0.5, 0.9688, 0.5, 0.9688, 1.0, 0.9375, 1.0, 0.9375, 0.5, 0.9375, 0.5, 0.9375, 1.0, 0.9062, 1.0, 0.9062, 0.5, 0.9062, 0.5, 0.9062, 1.0, 0.875, 1.0, 0.875, 0.5, 0.875, 0.5, 0.875, 1.0, 0.8438, 1.0, 0.8438, 0.5, 0.8438, 0.5, 0.8438, 1.0, 0.8125, 1.0, 0.8125, 0.5, 0.8125, 0.5, 0.8125, 1.0, 0.7812, 1.0, 0.7812, 0.5, 0.7812, 0.5, 0.7812, 1.0, 0.75, 1.0, 0.75, 0.5, 0.75, 0.5, 0.75, 1.0, 0.7188, 1.0, 0.7188, 0.5, 0.7188, 0.5, 0.7188, 1.0, 0.6875, 1.0, 0.6875, 0.5, 0.6875, 0.5, 0.6875, 1.0, 0.6562, 1.0, 0.6562, 0.5, 0.6562, 0.5, 0.6562, 1.0, 0.625, 1.0, 0.625, 0.5, 0.625, 0.5, 0.625, 1.0, 0.5938, 1.0, 0.5938, 0.5, 0.5938, 0.5, 0.5938, 1.0, 0.5625, 1.0, 0.5625, 0.5, 0.5625, 0.5, 0.5625, 1.0, 0.5312, 1.0, 0.5312, 0.5, 0.5312, 0.5, 0.5312, 1.0, 0.5, 1.0, 0.5, 0.5, 0.5, 0.5, 0.5, 1.0, 0.4688, 1.0, 0.4688, 0.5, 0.4688, 0.5, 0.4688, 1.0, 0.4375, 1.0, 0.4375, 0.5, 0.4375, 0.5, 0.4375, 1.0, 0.4062, 1.0, 0.4062, 0.5, 0.4062, 0.5, 0.4062, 1.0, 0.375, 1.0, 0.375, 0.5, 0.375, 0.5, 0.375, 1.0, 0.3438, 1.0, 0.3438, 0.5, 0.3438, 0.5, 0.3438, 1.0, 0.3125, 1.0, 0.3125, 0.5, 0.3125, 0.5, 0.3125, 1.0, 0.2812, 1.0, 0.2812, 0.5, 0.2812, 0.5, 0.2812, 1.0, 0.25, 1.0, 0.25, 0.5, 0.25, 0.5, 0.25, 1.0, 0.2188, 1.0, 0.2188, 0.5, 0.2188, 0.5, 0.2188, 1.0, 0.1875, 1.0, 0.1875, 0.5, 0.1875, 0.5, 0.1875, 1.0, 0.1562, 1.0, 0.1562, 0.5, 0.1562, 0.5, 0.1562, 1.0, 0.125, 1.0, 0.125, 0.5, 0.125, 0.5, 0.125, 1.0, 0.09375, 1.0, 0.09375, 0.5, 0.09375, 0.5, 0.09375, 1.0, 0.0625, 1.0, 0.0625, 0.5, 0.2968, 0.4854, 0.25, 0.49, 0.2032, 0.4854, 0.1582, 0.4717, 0.1167, 0.4496, 0.08029, 0.4197, 0.05045, 0.3833, 0.02827, 0.3418, 0.01461, 0.2968, 0.01, 0.25, 0.01461, 0.2032, 0.02827, 0.1582, 0.05045, 0.1167, 0.08029, 0.08029, 0.1167, 0.05045, 0.1582, 0.02827, 0.2032, 0.01461, 0.25, 0.01, 0.2968, 0.01461, 0.3418, 0.02827, 0.3833, 0.05045, 0.4197, 0.08029, 0.4496, 0.1167, 0.4717, 0.1582, 0.4854, 0.2032, 0.49, 0.25, 0.4854, 0.2968, 0.4717, 0.3418, 0.4496, 0.3833, 0.4197, 0.4197, 0.3833, 0.4496, 0.3418, 0.4717, 0.0625, 0.5, 0.0625, 1.0, 0.03125, 1.0, 0.03125, 0.5, 0.03125, 0.5, 0.03125, 1.0, 0.0, 1.0, 0.0, 0.5, 0.75, 0.49, 0.7968, 0.4854, 0.8418, 0.4717, 0.8833, 0.4496, 0.9197, 0.4197, 0.9496, 0.3833, 0.9717, 0.3418, 0.9854, 0.2968, 0.99, 0.25, 0.9854, 0.2032, 0.9717, 0.1582, 0.9496, 0.1167, 0.9197, 0.08029, 0.8833, 0.05045, 0.8418, 0.02827, 0.7968, 0.01461, 0.75, 0.01, 0.7032, 0.01461, 0.6582, 0.02827, 0.6167, 0.05045, 0.5803, 0.08029, 0.5504, 0.1167, 0.5283, 0.1582, 0.5146, 0.2032, 0.51, 0.25, 0.5146, 0.2968, 0.5283, 0.3418, 0.5504, 0.3833, 0.5803, 0.4197, 0.6167, 0.4496, 0.6582, 0.4717, 0.7032, 0.4854, 0.4404, 0.0, 0.625, 0.0, 0.625, 0.25, 0.4404, 0.25, 0.4404, 0.25, 0.625, 0.25, 0.625, 0.5, 0.4404, 0.5, 0.4404, 0.5, 0.625, 0.5, 0.625, 0.75, 0.4404, 0.75, 0.4404, 0.75, 0.625, 0.75, 0.625, 1.0, 0.4404, 1.0, 0.125, 0.5, 0.375, 0.5, 0.375, 0.75, 0.125, 0.75, 0.625, 0.5, 0.875, 0.5, 0.875, 0.75, 0.625, 0.75, 0.375, 0.75, 0.4404, 0.75, 0.4404, 1.0, 0.375, 1.0, 0.375, 0.5, 0.4404, 0.5, 0.4404, 0.75, 0.375, 0.75, 0.375, 0.25, 0.4404, 0.25, 0.4404, 0.5, 0.375, 0.5, 0.375, 1.0, 0.4404, 1.0, 0.4404, 1.0, 0.375, 1.0, 0.4404, 0.0, 0.4404, 0.25, 0.4404, 0.25, 0.4404, 0.0, 0.4404, 0.0, 0.4404, 0.25, 0.4404, 0.25, 0.4404, 0.0, 0.125, 0.5, 0.125, 0.75, 0.125, 0.75, 0.125, 0.5, 0.4404, 0.25, 0.375, 0.25, 0.375, 0.25, 0.4404, 0.25, 0.375, 0.0, 0.4404, 0.0, 0.4404, 0.25, 0.375, 0.25, 0.4404, 0.25, 0.375, 0.25, 0.375, 0.25, 0.4404, 0.25, 0.375, 1.0, 0.4404, 1.0, 0.4404, 1.0, 0.375, 1.0, 0.125, 0.5, 0.125, 0.75, 0.125, 0.75, 0.125, 0.5])
me_cube_007.materials.append(mat_material_001)
me_cube_007.materials.append(mat_material)
me_cube_007.use_remesh_fix_poles = True
me_cube_007.use_remesh_preserve_attributes = False
me_cube_007.update()
me_cube_008 = bpy.data.meshes.new('Cube.008')
me_cube_008.from_pydata([(-1.089, -1.089, -1.069), (-0.807, -0.807, 3.591), (-1.089, 1.089, -1.069), (-0.807, 0.807, 3.591), (1.089, -1.089, -1.069), (0.807, -0.807, 3.591), (1.089, 1.089, -1.069), (0.807, 0.807, 3.591), (-0.9472, 0.9472, -1.069), (-0.9472, -0.9472, -1.069), (0.9472, 0.9472, -1.069), (0.9472, -0.9472, -1.069), (-0.9472, 0.9472, 0.1517), (-0.9472, -0.9472, 0.1517), (0.9472, 0.9472, 0.1517), (0.9472, -0.9472, 0.1517), (-1.168, 0.0, -1.17), (-0.9896, -6.837e-09, 3.737), (1.168, 0.0, -1.17), (0.9896, -6.837e-09, 3.737), (-1.016, 0.0, -1.17), (1.016, 0.0, -1.17), (-1.016, 0.0, 0.1399), (1.016, 0.0, 0.1399), (0.0, 1.168, -1.17), (0.0, 0.9896, 3.737), (0.0, -1.168, -1.17), (0.0, -0.9896, 3.737), (0.0, 1.016, -1.17), (0.0, -1.016, -1.17), (0.0, 1.016, 0.1399), (0.0, -1.016, 0.1399), (0.0, 0.0, 0.1399), (0.0, -6.837e-09, 4.179), (1.287, 0.0, -5.621), (1.207, 1.089, -5.52), (0.1186, -1.168, -5.621), (1.207, -1.089, -5.52), (1.135, 0.0, -5.621), (1.066, 0.9472, -5.52), (0.1186, -1.016, -5.621), (1.066, -0.9472, -5.52), (0.1186, 1.168, -5.621), (0.1186, 1.016, -5.621), (-1.195, -1.102, -4.839), (-1.195, -1.102, -0.67), (-1.195, 1.075, -4.839), (-1.195, 1.075, -0.6607), (-1.275, -0.01339, -4.968), (-1.275, -0.01339, -0.675), (-1.176, -0.01339, -4.968), (-0.9633, -1.102, -4.839), (-1.097, -1.102, -0.67), (-1.176, -0.01339, -0.675), (-1.097, 1.075, -0.6607), (-0.9633, 1.075, -4.839), (-1.223, -0.01339, -6.625), (-1.145, -1.092, -6.497), (-1.145, 1.066, -6.497), (-1.126, -0.01339, -6.625), (-0.9135, -1.092, -6.497), (-0.9135, 1.066, -6.497), (-1.047, -1.047, 1.767), (-1.047, 1.047, 1.767), (1.047, 1.047, 1.767), (1.047, -1.047, 1.767), (1.123, -1.729e-09, 1.801), (-1.123, -1.729e-09, 1.801), (0.0, -1.123, 1.801), (0.0, 1.123, 1.801)], [], [(67, 17, 3, 63), (69, 25, 7, 64), (66, 19, 5, 65), (68, 27, 1, 62), (24, 6, 35, 42), (33, 17, 1, 27), (21, 11, 15, 23), (16, 2, 8, 20), (28, 24, 42, 43), (26, 0, 9, 29), (32, 23, 15, 31), (20, 8, 12, 22), (29, 9, 13, 31), (28, 10, 14, 30), (9, 20, 22, 13), (30, 14, 23, 32), (18, 4, 37, 34), (0, 16, 20, 9), (10, 21, 23, 14), (25, 3, 17, 33), (64, 7, 19, 66), (62, 1, 17, 67), (7, 25, 33, 19), (12, 30, 32, 22), (8, 28, 30, 12), (11, 29, 31, 15), (22, 32, 31, 13), (11, 21, 38, 41), (19, 33, 27, 5), (2, 24, 28, 8), (65, 5, 27, 68), (63, 3, 25, 69), (42, 35, 39, 43), (34, 37, 41, 38), (35, 34, 38, 39), (37, 36, 40, 41), (4, 26, 36, 37), (6, 18, 34, 35), (10, 28, 43, 39), (21, 10, 39, 38), (26, 29, 40, 36), (29, 11, 41, 40), (48, 49, 47, 46), (44, 45, 49, 48), (50, 55, 54, 53), (51, 50, 53, 52), (46, 58, 56, 48), (49, 53, 54, 47), (55, 61, 58, 46), (45, 52, 53, 49), (47, 54, 55, 46), (44, 51, 52, 45), (58, 61, 59, 56), (56, 59, 60, 57), (48, 56, 57, 44), (50, 59, 61, 55), (44, 57, 60, 51), (51, 60, 59, 50), (2, 63, 69, 24), (4, 65, 68, 26), (0, 62, 67, 16), (6, 64, 66, 18), (26, 68, 62, 0), (18, 66, 65, 4), (24, 69, 64, 6), (16, 67, 63, 2)])
me_cube_008.polygons.foreach_set('use_smooth', [True] * 66)
me_cube_008.polygons.foreach_set('material_index', [0, 0, 0, 0, 0, 0, 0, 0, 0, 0, 0, 0, 0, 0, 0, 0, 0, 0, 0, 0, 0, 0, 0, 0, 0, 0, 0, 0, 0, 0, 0, 0, 0, 0, 0, 0, 0, 0, 0, 0, 0, 0, 1, 1, 1, 1, 1, 1, 1, 1, 1, 1, 1, 1, 1, 1, 1, 1, 0, 0, 0, 0, 0, 0, 0, 0])
_uv = me_cube_008.uv_layers.new(name='UVMap')
_uv.uv.foreach_set('vector', [0.5, 0.125, 0.625, 0.125, 0.625, 0.25, 0.5, 0.25, 0.5, 0.375, 0.625, 0.375, 0.625, 0.5, 0.5, 0.5, 0.5, 0.625, 0.625, 0.625, 0.625, 0.75, 0.5, 0.75, 0.5, 0.875, 0.625, 0.875, 0.625, 1.0, 0.5, 1.0, 0.375, 0.375, 0.375, 0.5, 0.375, 0.5, 0.375, 0.375, 0.75, 0.625, 0.875, 0.625, 0.875, 0.75, 0.75, 0.75, 0.375, 0.625, 0.375, 0.75, 0.375, 0.75, 0.375, 0.625, 0.375, 0.125, 0.375, 0.25, 0.375, 0.25, 0.375, 0.125, 0.375, 0.375, 0.375, 0.375, 0.375, 0.375, 0.375, 0.375, 0.375, 0.875, 0.375, 1.0, 0.375, 1.0, 0.375, 0.875, 0.25, 0.625, 0.375, 0.625, 0.375, 0.75, 0.25, 0.75, 0.375, 0.125, 0.375, 0.25, 0.375, 0.25, 0.375, 0.125, 0.375, 0.875, 0.375, 1.0, 0.375, 1.0, 0.375, 0.875, 0.375, 0.375, 0.375, 0.5, 0.375, 0.5, 0.375, 0.375, 0.375, 0.0, 0.375, 0.125, 0.375, 0.125, 0.375, 0.0, 0.25, 0.5, 0.375, 0.5, 0.375, 0.625, 0.25, 0.625, 0.375, 0.625, 0.375, 0.75, 0.375, 0.75, 0.375, 0.625, 0.375, 0.0, 0.375, 0.125, 0.375, 0.125, 0.375, 0.0, 0.375, 0.5, 0.375, 0.625, 0.375, 0.625, 0.375, 0.5, 0.75, 0.5, 0.875, 0.5, 0.875, 0.625, 0.75, 0.625, 0.5, 0.5, 0.625, 0.5, 0.625, 0.625, 0.5, 0.625, 0.5, 0.0, 0.625, 0.0, 0.625, 0.125, 0.5, 0.125, 0.625, 0.5, 0.75, 0.5, 0.75, 0.625, 0.625, 0.625, 0.125, 0.5, 0.25, 0.5, 0.25, 0.625, 0.125, 0.625, 0.375, 0.25, 0.375, 0.375, 0.375, 0.375, 0.375, 0.25, 0.375, 0.75, 0.375, 0.875, 0.375, 0.875, 0.375, 0.75, 0.125, 0.625, 0.25, 0.625, 0.25, 0.75, 0.125, 0.75, 0.375, 0.75, 0.375, 0.625, 0.375, 0.625, 0.375, 0.75, 0.625, 0.625, 0.75, 0.625, 0.75, 0.75, 0.625, 0.75, 0.375, 0.25, 0.375, 0.375, 0.375, 0.375, 0.375, 0.25, 0.5, 0.75, 0.625, 0.75, 0.625, 0.875, 0.5, 0.875, 0.5, 0.25, 0.625, 0.25, 0.625, 0.375, 0.5, 0.375, 0.375, 0.375, 0.375, 0.5, 0.375, 0.5, 0.375, 0.375, 0.375, 0.625, 0.375, 0.75, 0.375, 0.75, 0.375, 0.625, 0.375, 0.5, 0.375, 0.625, 0.375, 0.625, 0.375, 0.5, 0.375, 0.75, 0.375, 0.875, 0.375, 0.875, 0.375, 0.75, 0.375, 0.75, 0.375, 0.875, 0.375, 0.875, 0.375, 0.75, 0.375, 0.5, 0.375, 0.625, 0.375, 0.625, 0.375, 0.5, 0.375, 0.5, 0.375, 0.375, 0.375, 0.375, 0.375, 0.5, 0.375, 0.625, 0.375, 0.5, 0.375, 0.5, 0.375, 0.625, 0.375, 0.875, 0.375, 0.875, 0.375, 0.875, 0.375, 0.875, 0.375, 0.875, 0.375, 0.75, 0.375, 0.75, 0.375, 0.875, 0.375, 0.125, 0.625, 0.125, 0.625, 0.25, 0.375, 0.25, 0.375, 0.0, 0.625, 0.0, 0.625, 0.125, 0.375, 0.125, 0.375, 0.125, 0.375, 0.25, 0.625, 0.25, 0.625, 0.125, 0.375, 0.0, 0.375, 0.125, 0.625, 0.125, 0.625, 0.0, 0.375, 0.25, 0.375, 0.25, 0.375, 0.125, 0.375, 0.125, 0.625, 0.125, 0.625, 0.125, 0.625, 0.25, 0.625, 0.25, 0.375, 0.25, 0.375, 0.25, 0.375, 0.25, 0.375, 0.25, 0.625, 0.0, 0.625, 0.0, 0.625, 0.125, 0.625, 0.125, 0.625, 0.25, 0.625, 0.25, 0.375, 0.25, 0.375, 0.25, 0.375, 0.0, 0.375, 0.0, 0.625, 0.0, 0.625, 0.0, 0.375, 0.25, 0.375, 0.25, 0.375, 0.125, 0.375, 0.125, 0.375, 0.125, 0.375, 0.125, 0.375, 0.0, 0.375, 0.0, 0.375, 0.125, 0.375, 0.125, 0.375, 0.0, 0.375, 0.0, 0.375, 0.125, 0.375, 0.125, 0.375, 0.25, 0.375, 0.25, 0.375, 0.0, 0.375, 0.0, 0.375, 0.0, 0.375, 0.0, 0.375, 0.0, 0.375, 0.0, 0.375, 0.125, 0.375, 0.125, 0.375, 0.25, 0.5, 0.25, 0.5, 0.375, 0.375, 0.375, 0.375, 0.75, 0.5, 0.75, 0.5, 0.875, 0.375, 0.875, 0.375, 0.0, 0.5, 0.0, 0.5, 0.125, 0.375, 0.125, 0.375, 0.5, 0.5, 0.5, 0.5, 0.625, 0.375, 0.625, 0.375, 0.875, 0.5, 0.875, 0.5, 1.0, 0.375, 1.0, 0.375, 0.625, 0.5, 0.625, 0.5, 0.75, 0.375, 0.75, 0.375, 0.375, 0.5, 0.375, 0.5, 0.5, 0.375, 0.5, 0.375, 0.125, 0.5, 0.125, 0.5, 0.25, 0.375, 0.25])
me_cube_008.materials.append(mat_material)
me_cube_008.materials.append(mat_material_002)
me_cube_008.use_remesh_fix_poles = True
me_cube_008.use_remesh_preserve_attributes = False
me_cube_008.update()
me_plane = bpy.data.meshes.new('Plane')
me_plane.from_pydata([(-1.0, -1.0, 0.0), (1.0, -1.0, 0.0), (-1.0, 1.0, 0.0), (1.0, 1.0, 0.0)], [], [(0, 1, 3, 2)])
_uv = me_plane.uv_layers.new(name='UVMap')
_uv.uv.foreach_set('vector', [0.0, 0.0, 1.0, 0.0, 1.0, 1.0, 0.0, 1.0])
me_plane.materials.append(mat_material_003)
me_plane.use_remesh_fix_poles = True
me_plane.use_remesh_preserve_attributes = False
me_plane.update()
me_plane_001 = bpy.data.meshes.new('Plane.001')
me_plane_001.from_pydata([(-1.0, -1.0, 0.0), (1.0, -1.0, 0.0), (-1.0, 1.0, 0.0), (1.0, 1.0, 0.0)], [], [(0, 1, 3, 2)])
_uv = me_plane_001.uv_layers.new(name='UVMap')
_uv.uv.foreach_set('vector', [0.0, 0.0, 1.0, 0.0, 1.0, 1.0, 0.0, 1.0])
me_plane_001.materials.append(mat_material_003)
me_plane_001.use_remesh_fix_poles = True
me_plane_001.use_remesh_preserve_attributes = False
me_plane_001.update()
me_cube_010 = bpy.data.meshes.new('Cube.010')
me_cube_010.from_pydata([(-1.164, -0.9857, 0.9777), (-1.164, 1.122, 0.9777), (1.057, -1.054, 1.047), (1.057, 1.053, 1.047), (-1.403, -1.112, -0.404), (-1.242, 0.06812, 0.975), (-1.403, 1.111, -0.404), (0.002744, 1.053, 1.047), (1.115, 1.111, -0.404), (1.151, -0.0004633, 1.024), (1.115, -1.112, -0.404), (0.002744, -1.054, 1.047), (-0.01321, -0.0004633, 1.021), (0.003296, -1.112, -0.404), (1.198, -0.0004633, -0.404), (0.003296, 1.111, -0.404), (-1.486, -0.0004633, -0.404), (-1.547, -1.046, 0.5908), (-1.547, 1.114, 0.5908), (1.338, 1.08, 0.6254), (1.338, -1.081, 0.6254), (0.01954, -1.081, 0.6254), (1.436, -0.0004633, 0.6646), (0.01954, 1.08, 0.6254), (-1.645, 0.03383, 0.6299)], [], [(24, 5, 1, 18), (23, 7, 3, 19), (22, 9, 2, 20), (21, 11, 0, 17), (12, 5, 0, 11), (9, 12, 11, 2), (3, 7, 12, 9), (7, 1, 5, 12), (20, 2, 11, 21), (19, 3, 9, 22), (18, 1, 7, 23), (17, 0, 5, 24), (4, 17, 24, 16), (6, 18, 23, 15), (8, 19, 22, 14), (10, 20, 21, 13), (13, 21, 17, 4), (14, 22, 20, 10), (15, 23, 19, 8), (16, 24, 18, 6)])
me_cube_010.polygons.foreach_set('use_smooth', [True] * 20)
_uv = me_cube_010.uv_layers.new(name='UVMap')
_uv.uv.foreach_set('vector', [0.5625, 0.125, 0.625, 0.125, 0.625, 0.25, 0.5625, 0.25, 0.5625, 0.375, 0.625, 0.375, 0.625, 0.5, 0.5625, 0.5, 0.5625, 0.625, 0.625, 0.625, 0.625, 0.75, 0.5625, 0.75, 0.5625, 0.875, 0.625, 0.875, 0.625, 1.0, 0.5625, 1.0, 0.75, 0.625, 0.875, 0.625, 0.875, 0.75, 0.75, 0.75, 0.625, 0.625, 0.75, 0.625, 0.75, 0.75, 0.625, 0.75, 0.625, 0.5, 0.75, 0.5, 0.75, 0.625, 0.625, 0.625, 0.75, 0.5, 0.875, 0.5, 0.875, 0.625, 0.75, 0.625, 0.5625, 0.75, 0.625, 0.75, 0.625, 0.875, 0.5625, 0.875, 0.5625, 0.5, 0.625, 0.5, 0.625, 0.625, 0.5625, 0.625, 0.5625, 0.25, 0.625, 0.25, 0.625, 0.375, 0.5625, 0.375, 0.5625, 0.0, 0.625, 0.0, 0.625, 0.125, 0.5625, 0.125, 0.5, 0.0, 0.5625, 0.0, 0.5625, 0.125, 0.5, 0.125, 0.5, 0.25, 0.5625, 0.25, 0.5625, 0.375, 0.5, 0.375, 0.5, 0.5, 0.5625, 0.5, 0.5625, 0.625, 0.5, 0.625, 0.5, 0.75, 0.5625, 0.75, 0.5625, 0.875, 0.5, 0.875, 0.5, 0.875, 0.5625, 0.875, 0.5625, 1.0, 0.5, 1.0, 0.5, 0.625, 0.5625, 0.625, 0.5625, 0.75, 0.5, 0.75, 0.5, 0.375, 0.5625, 0.375, 0.5625, 0.5, 0.5, 0.5, 0.5, 0.125, 0.5625, 0.125, 0.5625, 0.25, 0.5, 0.25])
me_cube_010.materials.append(mat_vest_green)
me_cube_010.use_remesh_fix_poles = True
me_cube_010.use_remesh_preserve_attributes = False
me_cube_010.update()
arm_armature_001 = bpy.data.armatures.new('Armature.001')  # bones are not reproduced

# ---- objects
ob_head = bpy.data.objects.new('head', me_cube)
ob_neck = bpy.data.objects.new('neck', me_cylinder)
ob_torso = bpy.data.objects.new('torso', me_cube_001)
ob_shoulder = bpy.data.objects.new('shoulder', me_cube_002)
ob_shoulder_001 = bpy.data.objects.new('shoulder.001', me_cube_004)
ob_shoulder_002 = bpy.data.objects.new('shoulder.002', me_cube_006)
ob_shoulder_003 = bpy.data.objects.new('shoulder.003', me_cube_007)
ob_armature = bpy.data.objects.new('Armature', arm_armature_001)
ob_cube = bpy.data.objects.new('Cube', me_cube_008)
ob_plane = bpy.data.objects.new('Plane', me_plane)
ob_plane_001 = bpy.data.objects.new('Plane.001', me_plane_001)
ob_torso_001 = bpy.data.objects.new('torso.001', me_cube_010)

# ---- transforms, parenting, visibility, modifiers, constraints
ob_head.parent = ob_armature
ob_head.matrix_parent_inverse = Matrix(((0.3098, -0.0, 0.0, -0.0), (-0.0, 0.3098, -0.0, 0.0), (0.0, -0.0, 0.3098, -1.326), (-0.0, 0.0, -0.0, 1.0)))
ob_head.location = (0.0, 0.0, 9.461)
ob_head.scale = (0.7665, 1.0, 1.0)
ob_head.lock_rotations_4d = False
ob_head.empty_display_type = 'ARROWS'
ob_head.lineart.crease_threshold = 0.0
_vg = ob_head.vertex_groups.new(name='Bone')
_vg = ob_head.vertex_groups.new(name='Bone.001')
_vg = ob_head.vertex_groups.new(name='Bone.018')
_vg = ob_head.vertex_groups.new(name='Bone.002')
_vg.add([0, 1, 2, 3, 4, 5, 6, 7, 8, 9, 10, 11, 12, 13, 14, 15, 16, 17], 1.0, 'REPLACE')
_vg = ob_head.vertex_groups.new(name='Bone.003')
_vg = ob_head.vertex_groups.new(name='Bone.004')
_vg = ob_head.vertex_groups.new(name='Bone.005')
_vg = ob_head.vertex_groups.new(name='Bone.006')
_vg = ob_head.vertex_groups.new(name='Bone.007')
_vg = ob_head.vertex_groups.new(name='Bone.008')
_vg = ob_head.vertex_groups.new(name='Bone.009')
_vg = ob_head.vertex_groups.new(name='Bone.010')
_vg = ob_head.vertex_groups.new(name='Bone.011')
_vg = ob_head.vertex_groups.new(name='Bone.012')
_vg = ob_head.vertex_groups.new(name='Bone.013')
_vg = ob_head.vertex_groups.new(name='Bone.014')
_vg = ob_head.vertex_groups.new(name='Bone.015')
_vg = ob_head.vertex_groups.new(name='Bone.016')
_vg = ob_head.vertex_groups.new(name='Bone.017')
_m = ob_head.modifiers.new('Armature', 'ARMATURE')
_m = ob_head.modifiers.new('Armature.001', 'ARMATURE')
_m.object = ob_armature
_m = ob_head.modifiers.new('Bevel', 'BEVEL')
_m.width = 0.21
_m.width_pct = 0.21
_m.segments = 4
ob_neck.parent = ob_armature
ob_neck.matrix_parent_inverse = Matrix(((0.3098, -0.0, 0.0, -0.0), (-0.0, 0.3098, -0.0, 0.0), (0.0, -0.0, 0.3098, -1.326), (-0.0, 0.0, -0.0, 1.0)))
ob_neck.location = (0.0, 0.0, 7.746)
ob_neck.scale = (0.3186, 0.3186, 0.5774)
_vg = ob_neck.vertex_groups.new(name='Bone')
for _i, _w in zip([0, 1, 2, 3, 4, 5, 6, 7, 8, 9, 10, 11, 12, 13, 14, 15, 16, 17, 18, 19, 20, 21, 22, 23, 24, 25, 26, 27, 28, 29, 30, 31, 32, 33, 34, 35, 36, 37, 38, 39, 40, 41, 42, 43, 44, 45, 46, 47, 48, 49, 50, 51, 52, 53, 54, 55, 56, 57, 58, 59, 60, 61, 62, 63], [0.6981, 0.005427, 0.7297, 0.004577, 0.7435, 0.00359, 0.7358, 0.00601, 0.7908, 0.008389, 0.829, 0.009796, 0.8573, 0.01083, 0.8751, 0.01122, 0.8796, 0.01103, 0.876, 0.009422, 0.8662, 0.00705, 0.8468, 0.00811, 0.8189, 0.008498, 0.7768, 0.007711, 0.7207, 0.00674, 0.6408, 0.005763, 0.6983, 0.005438, 0.7299, 0.004587, 0.7437, 0.003599, 0.7359, 0.006018, 0.7909, 0.008396, 0.8291, 0.009801, 0.8573, 0.01083, 0.8751, 0.01122, 0.8796, 0.01103, 0.876, 0.00942, 0.8661, 0.007047, 0.8467, 0.008105, 0.8188, 0.008491, 0.7767, 0.007702, 0.7205, 0.00673, 0.6405, 0.005752]): _vg.add([_i], _w, 'REPLACE')
_vg = ob_neck.vertex_groups.new(name='Bone.001')
for _i, _w in zip([1, 3, 5, 7, 9, 11, 13, 15, 17, 19, 21, 23, 25, 27, 29, 31, 33, 35, 37, 39, 41, 43, 45, 47, 49, 51, 53, 55, 57, 59, 61, 63], [0.5128, 0.5006, 0.5377, 0.5006, 0.5128, 0.4869, 0.509, 0.4877, 0.5143, 0.5031, 0.5413, 0.5031, 0.5143, 0.4877, 0.509, 0.4869, 0.5128, 0.5006, 0.5377, 0.5006, 0.5128, 0.4869, 0.509, 0.4877, 0.5143, 0.5031, 0.5413, 0.5031, 0.5143, 0.4877, 0.509, 0.4869]): _vg.add([_i], _w, 'REPLACE')
_vg = ob_neck.vertex_groups.new(name='Bone.018')
_vg = ob_neck.vertex_groups.new(name='Bone.002')
for _i, _w in zip([1, 3, 5, 7, 9, 11, 13, 15, 17, 19, 21, 23, 25, 27, 29, 31, 33, 35, 37, 39, 41, 43, 45, 47, 49, 51, 53, 55, 57, 59, 61, 63], [0.4517, 0.4647, 0.4286, 0.4647, 0.4517, 0.4774, 0.4552, 0.4767, 0.4503, 0.4624, 0.4253, 0.4624, 0.4503, 0.4767, 0.4552, 0.4773, 0.4517, 0.4647, 0.4286, 0.4647, 0.4517, 0.4774, 0.4552, 0.4767, 0.4503, 0.4624, 0.4253, 0.4624, 0.4503, 0.4767, 0.4552, 0.4773]): _vg.add([_i], _w, 'REPLACE')
_vg = ob_neck.vertex_groups.new(name='Bone.003')
for _i, _w in zip([14, 16, 18, 20, 22, 24, 26, 28, 30, 32, 34, 36, 38, 40, 42, 44, 46, 48, 50, 52], [0.005073, 0.02644, 0.05266, 0.07126, 0.09687, 0.1302, 0.1763, 0.2364, 0.3198, 0.2607, 0.2274, 0.212, 0.2175, 0.1599, 0.118, 0.0854, 0.06122, 0.0407, 0.01787, 0.0004083]): _vg.add([_i], _w, 'REPLACE')
_vg = ob_neck.vertex_groups.new(name='Bone.004')
_vg = ob_neck.vertex_groups.new(name='Bone.005')
_vg = ob_neck.vertex_groups.new(name='Bone.006')
_vg = ob_neck.vertex_groups.new(name='Bone.007')
for _i, _w in zip([0, 2, 4, 6, 8, 10, 12, 14, 16, 18, 20, 46, 48, 50, 52, 54, 56, 58, 60, 62], [0.261, 0.2276, 0.2122, 0.2177, 0.16, 0.1181, 0.08547, 0.06127, 0.04077, 0.01792, 0.0004485, 0.005126, 0.02651, 0.0527, 0.07133, 0.09696, 0.1303, 0.1765, 0.2366, 0.3201]): _vg.add([_i], _w, 'REPLACE')
_vg = ob_neck.vertex_groups.new(name='Bone.008')
_vg = ob_neck.vertex_groups.new(name='Bone.009')
_vg = ob_neck.vertex_groups.new(name='Bone.010')
_vg = ob_neck.vertex_groups.new(name='Bone.011')
_vg = ob_neck.vertex_groups.new(name='Bone.012')
_vg = ob_neck.vertex_groups.new(name='Bone.013')
_vg = ob_neck.vertex_groups.new(name='Bone.014')
_vg = ob_neck.vertex_groups.new(name='Bone.015')
_vg = ob_neck.vertex_groups.new(name='Bone.016')
_vg = ob_neck.vertex_groups.new(name='Bone.017')
_m = ob_neck.modifiers.new('Armature', 'ARMATURE')
_m = ob_neck.modifiers.new('Armature.001', 'ARMATURE')
_m.object = ob_armature
ob_torso.parent = ob_armature
ob_torso.matrix_parent_inverse = Matrix(((0.3098, -0.0, 0.0, -0.0), (-0.0, 0.3098, -0.0, 0.0), (0.0, -0.0, 0.3098, -1.326), (-0.0, 0.0, -0.0, 1.0)))
ob_torso.location = (0.0, 0.0, 5.938)
ob_torso.scale = (0.509, 1.0, 1.703)
_vg = ob_torso.vertex_groups.new(name='Bone')
_vg = ob_torso.vertex_groups.new(name='Bone.001')
_vg = ob_torso.vertex_groups.new(name='Bone.018')
_vg = ob_torso.vertex_groups.new(name='Bone.002')
_vg = ob_torso.vertex_groups.new(name='Bone.003')
for _i, _w in zip([1, 3, 5, 7, 9, 10, 11, 13, 14, 16, 17, 19, 20, 22, 23, 24, 25, 26, 27, 28, 29, 30, 31, 32, 33], [0.9437, 0.001771, 0.9629, 0.02916, 0.4718, 0.4727, 0.0008853, 0.01546, 0.01458, 0.496, 0.4815, 0.9533, 0.4844, 0.4766, 0.248, 0.007732, 0.2364, 0.7078, 0.001328, 0.02187, 0.7222, 0.715, 0.372, 0.0116, 0.3545]): _vg.add([_i], _w, 'REPLACE')
_vg = ob_torso.vertex_groups.new(name='Bone.004')
_vg = ob_torso.vertex_groups.new(name='Bone.005')
_vg = ob_torso.vertex_groups.new(name='Bone.006')
_vg = ob_torso.vertex_groups.new(name='Bone.007')
for _i, _w in zip([1, 3, 5, 7, 9, 10, 11, 13, 14, 16, 17, 19, 20, 22, 23, 24, 25, 26, 27, 28, 29, 30, 31, 32, 33], [0.02921, 0.9629, 0.00176, 0.9437, 0.01461, 0.4961, 0.4815, 0.9533, 0.4719, 0.4727, 0.0008801, 0.01549, 0.4844, 0.007743, 0.2364, 0.4767, 0.248, 0.02191, 0.7222, 0.7078, 0.00132, 0.01161, 0.3546, 0.715, 0.372]): _vg.add([_i], _w, 'REPLACE')
_vg = ob_torso.vertex_groups.new(name='Bone.008')
_vg = ob_torso.vertex_groups.new(name='Bone.009')
_vg = ob_torso.vertex_groups.new(name='Bone.010')
_vg = ob_torso.vertex_groups.new(name='Bone.011')
for _i, _w in zip([0, 2, 4, 6, 8, 9, 11, 12, 14, 15, 17, 18, 21, 22, 23, 24, 25, 26, 27, 28, 29, 30, 31, 32, 33], [0.01343, 0.939, 0.03015, 0.9501, 0.4762, 0.006715, 0.4695, 0.9446, 0.4751, 0.4901, 0.01507, 0.02179, 0.4832, 0.01089, 0.2451, 0.4723, 0.2381, 0.003357, 0.2348, 0.2375, 0.007537, 0.005447, 0.1225, 0.2361, 0.1191]): _vg.add([_i], _w, 'REPLACE')
_vg = ob_torso.vertex_groups.new(name='Bone.012')
for _i, _w in zip([0, 2, 4, 6, 8, 9, 11, 12, 14, 15, 17, 18, 21, 22, 23, 24, 25, 26, 27, 28, 29, 30, 31, 32, 33], [0.9544, 0.03526, 0.9426, 0.01951, 0.4948, 0.4772, 0.01763, 0.02738, 0.009757, 0.481, 0.4713, 0.9485, 0.4879, 0.4742, 0.2405, 0.01369, 0.2474, 0.2386, 0.008814, 0.004878, 0.2356, 0.2371, 0.1203, 0.006846, 0.1237]): _vg.add([_i], _w, 'REPLACE')
_vg = ob_torso.vertex_groups.new(name='Bone.013')
_vg = ob_torso.vertex_groups.new(name='Bone.014')
_vg = ob_torso.vertex_groups.new(name='Bone.015')
_vg = ob_torso.vertex_groups.new(name='Bone.016')
_vg = ob_torso.vertex_groups.new(name='Bone.017')
_m = ob_torso.modifiers.new('Armature', 'ARMATURE')
_m = ob_torso.modifiers.new('Armature.001', 'ARMATURE')
_m.object = ob_armature
_m = ob_torso.modifiers.new('Bevel', 'BEVEL')
_m.width = 0.15
_m.width_pct = 0.15
_m.segments = 2
ob_shoulder.parent = ob_armature
ob_shoulder.matrix_parent_inverse = Matrix(((0.3098, -0.0, 0.0, -0.0), (-0.0, 0.3098, -0.0, 0.0), (0.0, -0.0, 0.3098, -1.326), (-0.0, 0.0, -0.0, 1.0)))
ob_shoulder.location = (0.0, -1.377, 6.262)
ob_shoulder.rotation_euler = (-0.09801, -0.0, 0.0)
ob_shoulder.scale = (0.285, 0.2919, 1.421)
_vg = ob_shoulder.vertex_groups.new(name='Bone')
_vg = ob_shoulder.vertex_groups.new(name='Bone.001')
_vg = ob_shoulder.vertex_groups.new(name='Bone.018')
_vg = ob_shoulder.vertex_groups.new(name='Bone.002')
_vg = ob_shoulder.vertex_groups.new(name='Bone.003')
for _i, _w in zip([1, 2, 3, 5, 6, 7], [0.5289, 0.01396, 0.9429, 0.5262, 0.006564, 0.9211]): _vg.add([_i], _w, 'REPLACE')
_vg = ob_shoulder.vertex_groups.new(name='Bone.004')
for _i, _w in zip([0, 1, 2, 3, 4, 5, 6, 7], [0.9767, 0.4711, 0.968, 0.05708, 0.9758, 0.4738, 0.9717, 0.07889]): _vg.add([_i], _w, 'REPLACE')
_vg = ob_shoulder.vertex_groups.new(name='Bone.005')
_vg.add([8, 9, 10, 11, 12, 13, 14, 15, 16, 17, 18, 19, 20, 21, 22, 23, 24, 25, 26, 27, 28, 29, 30, 31, 32, 33, 34, 35, 36, 37, 38, 39, 40, 41, 42, 43, 44, 45, 46, 47, 48, 49, 50, 51, 52, 53, 54, 55, 56, 57, 58, 59, 60, 61, 62, 63, 64, 65, 66, 67, 68, 69, 70, 71], 1.0, 'REPLACE')
_vg = ob_shoulder.vertex_groups.new(name='Bone.006')
for _i, _w in zip([72, 73, 74, 75, 76, 77, 78, 79, 80, 81, 82, 83, 84, 85, 86, 87], [0.9763, 0.9738, 0.9759, 0.9732, 0.9803, 0.9712, 0.9685, 0.9792, 0.8571, 0.9447, 0.9586, 0.8257, 0.9535, 0.9383, 0.9734, 0.9751]): _vg.add([_i], _w, 'REPLACE')
_vg = ob_shoulder.vertex_groups.new(name='Bone.007')
_vg = ob_shoulder.vertex_groups.new(name='Bone.008')
_vg = ob_shoulder.vertex_groups.new(name='Bone.009')
_vg = ob_shoulder.vertex_groups.new(name='Bone.010')
_vg = ob_shoulder.vertex_groups.new(name='Bone.011')
_vg = ob_shoulder.vertex_groups.new(name='Bone.012')
for _i, _w in zip([80, 81, 83, 85], [0.07143, 0.005291, 0.08717, 0.01166]): _vg.add([_i], _w, 'REPLACE')
_vg = ob_shoulder.vertex_groups.new(name='Bone.013')
for _i, _w in zip([80, 81, 83, 85], [0.07143, 0.005291, 0.08717, 0.01166]): _vg.add([_i], _w, 'REPLACE')
_vg = ob_shoulder.vertex_groups.new(name='Bone.014')
_vg = ob_shoulder.vertex_groups.new(name='Bone.015')
_vg = ob_shoulder.vertex_groups.new(name='Bone.016')
_vg = ob_shoulder.vertex_groups.new(name='Bone.017')
_m = ob_shoulder.modifiers.new('Armature', 'ARMATURE')
_m = ob_shoulder.modifiers.new('Armature.001', 'ARMATURE')
_m.object = ob_armature
_m = ob_shoulder.modifiers.new('Bevel', 'BEVEL')
_m.width = 0.11
_m.width_pct = 0.11
_m.segments = 2
ob_shoulder_001.parent = ob_armature
ob_shoulder_001.matrix_parent_inverse = Matrix(((0.3098, -0.0, 0.0, -0.0), (-0.0, 0.3098, -0.0, 0.0), (0.0, -0.0, 0.3098, -1.326), (-0.0, 0.0, -0.0, 1.0)))
ob_shoulder_001.location = (-0.003388, -0.5717, 2.291)
ob_shoulder_001.scale = (0.3848, 0.3942, 1.919)
_vg = ob_shoulder_001.vertex_groups.new(name='Bone')
_vg = ob_shoulder_001.vertex_groups.new(name='Bone.001')
_vg = ob_shoulder_001.vertex_groups.new(name='Bone.018')
_vg = ob_shoulder_001.vertex_groups.new(name='Bone.002')
_vg = ob_shoulder_001.vertex_groups.new(name='Bone.003')
_vg = ob_shoulder_001.vertex_groups.new(name='Bone.004')
_vg = ob_shoulder_001.vertex_groups.new(name='Bone.005')
_vg = ob_shoulder_001.vertex_groups.new(name='Bone.006')
_vg = ob_shoulder_001.vertex_groups.new(name='Bone.007')
_vg = ob_shoulder_001.vertex_groups.new(name='Bone.008')
_vg = ob_shoulder_001.vertex_groups.new(name='Bone.009')
_vg = ob_shoulder_001.vertex_groups.new(name='Bone.010')
_vg = ob_shoulder_001.vertex_groups.new(name='Bone.011')
_vg = ob_shoulder_001.vertex_groups.new(name='Bone.012')
for _i, _w in zip([1, 2, 3, 5, 6, 7], [0.1159, 0.0218, 0.8914, 0.08888, 0.01282, 0.8209]): _vg.add([_i], _w, 'REPLACE')
_vg = ob_shoulder_001.vertex_groups.new(name='Bone.013')
for _i, _w in zip([0, 1, 2, 3, 4, 5, 6, 7], [0.9928, 0.8841, 0.9641, 0.1086, 0.993, 0.9111, 0.9686, 0.1791]): _vg.add([_i], _w, 'REPLACE')
_vg = ob_shoulder_001.vertex_groups.new(name='Bone.014')
_vg.add([8, 9, 10, 11, 12, 13, 14, 15, 16, 17, 18, 19, 20, 21, 22, 23, 24, 25, 26, 27, 28, 29, 30, 31, 32, 33, 34, 35, 36, 37, 38, 39, 40, 41, 42, 43, 44, 45, 46, 47, 48, 49, 50, 51, 52, 53, 54, 55, 56, 57, 58, 59, 60, 61, 62, 63, 64, 65, 66, 67, 68, 69, 70, 71], 1.0, 'REPLACE')
_vg = ob_shoulder_001.vertex_groups.new(name='Bone.015')
_vg.add([72, 73, 74, 75, 76, 77, 78, 79, 80, 81, 82, 83, 84, 85, 86, 87, 88, 89, 90, 91], 1.0, 'REPLACE')
_vg = ob_shoulder_001.vertex_groups.new(name='Bone.016')
_vg = ob_shoulder_001.vertex_groups.new(name='Bone.017')
_m = ob_shoulder_001.modifiers.new('Armature', 'ARMATURE')
_m = ob_shoulder_001.modifiers.new('Armature.001', 'ARMATURE')
_m.object = ob_armature
_m = ob_shoulder_001.modifiers.new('Bevel', 'BEVEL')
_m.width = 0.13
_m.width_pct = 0.13
_m.segments = 2
ob_shoulder_002.parent = ob_armature
ob_shoulder_002.matrix_parent_inverse = Matrix(((0.3098, -0.0, 0.0, -0.0), (-0.0, 0.3098, -0.0, 0.0), (0.0, -0.0, 0.3098, -1.326), (-0.0, 0.0, -0.0, 1.0)))
ob_shoulder_002.location = (0.0, 1.398, 6.262)
ob_shoulder_002.rotation_euler = (-0.09801, -0.0, 3.142)
ob_shoulder_002.scale = (0.285, 0.2919, 1.421)
_vg = ob_shoulder_002.vertex_groups.new(name='Bone')
_vg = ob_shoulder_002.vertex_groups.new(name='Bone.001')
_vg = ob_shoulder_002.vertex_groups.new(name='Bone.018')
_vg = ob_shoulder_002.vertex_groups.new(name='Bone.002')
_vg = ob_shoulder_002.vertex_groups.new(name='Bone.003')
_vg = ob_shoulder_002.vertex_groups.new(name='Bone.004')
_vg = ob_shoulder_002.vertex_groups.new(name='Bone.005')
_vg = ob_shoulder_002.vertex_groups.new(name='Bone.006')
_vg = ob_shoulder_002.vertex_groups.new(name='Bone.007')
for _i, _w in zip([1, 3, 5, 7], [0.5251, 0.9423, 0.5222, 0.9203]): _vg.add([_i], _w, 'REPLACE')
_vg = ob_shoulder_002.vertex_groups.new(name='Bone.008')
for _i, _w in zip([0, 1, 2, 3, 4, 5, 6, 7], [0.9215, 0.4731, 0.5274, 0.04796, 0.9126, 0.4759, 0.5243, 0.06756]): _vg.add([_i], _w, 'REPLACE')
_vg = ob_shoulder_002.vertex_groups.new(name='Bone.009')
for _i, _w in zip([0, 2, 4, 6, 8, 9, 10, 11, 12, 13, 14, 15, 16, 17, 18, 19, 20, 21, 22, 23, 24, 25, 26, 27, 28, 29, 30, 31, 32, 33, 34, 35, 36, 37, 38, 39, 40, 41, 42, 43, 44, 45, 46, 47, 48, 49, 50, 51, 52, 53, 54, 55, 56, 57, 58, 59, 60, 61, 62, 63, 64, 65, 66, 67, 68, 69, 70, 71], [0.05998, 0.4524, 0.06719, 0.4578, 1.0, 1.0, 1.0, 1.0, 1.0, 1.0, 1.0, 1.0, 1.0, 1.0, 1.0, 1.0, 1.0, 1.0, 1.0, 1.0, 1.0, 1.0, 1.0, 1.0, 1.0, 1.0, 1.0, 1.0, 1.0, 1.0, 1.0, 1.0, 1.0, 1.0, 1.0, 1.0, 1.0, 1.0, 1.0, 1.0, 1.0, 1.0, 1.0, 1.0, 1.0, 1.0, 1.0, 1.0, 1.0, 1.0, 1.0, 1.0, 1.0, 1.0, 1.0, 1.0, 1.0, 1.0, 1.0, 1.0, 1.0, 1.0, 1.0, 1.0, 1.0, 1.0, 1.0, 1.0]): _vg.add([_i], _w, 'REPLACE')
_vg = ob_shoulder_002.vertex_groups.new(name='Bone.010')
for _i, _w in zip([72, 73, 74, 75, 76, 77, 78, 79, 80, 81, 82, 83, 84, 85, 86, 87], [0.9855, 0.983, 0.9852, 0.9825, 0.9894, 0.9801, 0.9781, 0.9886, 0.911, 0.9695, 0.9727, 0.891, 0.9692, 0.9652, 0.985, 0.9862]): _vg.add([_i], _w, 'REPLACE')
_vg = ob_shoulder_002.vertex_groups.new(name='Bone.011')
for _i, _w in zip([80, 81, 82, 83, 84, 85], [0.089, 0.01092, 0.004591, 0.109, 0.01162, 0.01951]): _vg.add([_i], _w, 'REPLACE')
_vg = ob_shoulder_002.vertex_groups.new(name='Bone.012')
_vg = ob_shoulder_002.vertex_groups.new(name='Bone.013')
_vg = ob_shoulder_002.vertex_groups.new(name='Bone.014')
_vg = ob_shoulder_002.vertex_groups.new(name='Bone.015')
_vg = ob_shoulder_002.vertex_groups.new(name='Bone.016')
_vg = ob_shoulder_002.vertex_groups.new(name='Bone.017')
_m = ob_shoulder_002.modifiers.new('Armature', 'ARMATURE')
_m = ob_shoulder_002.modifiers.new('Armature.001', 'ARMATURE')
_m.object = ob_armature
_m = ob_shoulder_002.modifiers.new('Bevel', 'BEVEL')
_m.width = 0.17
_m.width_pct = 0.17
_m.segments = 2
ob_shoulder_003.parent = ob_armature
ob_shoulder_003.matrix_parent_inverse = Matrix(((0.3098, -0.0, 0.0, -0.0), (-0.0, 0.3098, -0.0, 0.0), (0.0, -0.0, 0.3098, -1.326), (-0.0, 0.0, -0.0, 1.0)))
ob_shoulder_003.location = (-0.003388, 0.6041, 2.291)
ob_shoulder_003.scale = (0.3848, 0.3942, 1.919)
_vg = ob_shoulder_003.vertex_groups.new(name='Bone')
_vg = ob_shoulder_003.vertex_groups.new(name='Bone.001')
_vg = ob_shoulder_003.vertex_groups.new(name='Bone.018')
_vg.add([72, 73, 74, 75, 76, 77, 78, 79, 80, 81, 82, 83, 84, 85, 86, 87, 88, 89, 90, 91], 1.0, 'REPLACE')
_vg = ob_shoulder_003.vertex_groups.new(name='Bone.002')
_vg = ob_shoulder_003.vertex_groups.new(name='Bone.003')
_vg = ob_shoulder_003.vertex_groups.new(name='Bone.004')
_vg = ob_shoulder_003.vertex_groups.new(name='Bone.005')
_vg = ob_shoulder_003.vertex_groups.new(name='Bone.006')
_vg = ob_shoulder_003.vertex_groups.new(name='Bone.007')
_vg = ob_shoulder_003.vertex_groups.new(name='Bone.008')
_vg = ob_shoulder_003.vertex_groups.new(name='Bone.009')
_vg = ob_shoulder_003.vertex_groups.new(name='Bone.010')
_vg = ob_shoulder_003.vertex_groups.new(name='Bone.011')
for _i, _w in zip([0, 1, 2, 3, 4, 5, 6, 7], [0.2779, 0.139, 0.2521, 0.02278, 0.3339, 0.8423, 0.275, 0.1212]): _vg.add([_i], _w, 'REPLACE')
_vg = ob_shoulder_003.vertex_groups.new(name='Bone.012')
_vg = ob_shoulder_003.vertex_groups.new(name='Bone.013')
_vg = ob_shoulder_003.vertex_groups.new(name='Bone.014')
_vg = ob_shoulder_003.vertex_groups.new(name='Bone.015')
_vg = ob_shoulder_003.vertex_groups.new(name='Bone.016')
for _i, _w in zip([0, 1, 2, 3, 4, 5, 6, 7], [0.7221, 0.861, 0.7479, 0.9636, 0.6661, 0.1577, 0.725, 0.8788]): _vg.add([_i], _w, 'REPLACE')
_vg = ob_shoulder_003.vertex_groups.new(name='Bone.017')
_vg.add([8, 9, 10, 11, 12, 13, 14, 15, 16, 17, 18, 19, 20, 21, 22, 23, 24, 25, 26, 27, 28, 29, 30, 31, 32, 33, 34, 35, 36, 37, 38, 39, 40, 41, 42, 43, 44, 45, 46, 47, 48, 49, 50, 51, 52, 53, 54, 55, 56, 57, 58, 59, 60, 61, 62, 63, 64, 65, 66, 67, 68, 69, 70, 71], 1.0, 'REPLACE')
_m = ob_shoulder_003.modifiers.new('Armature', 'ARMATURE')
_m = ob_shoulder_003.modifiers.new('Armature.001', 'ARMATURE')
_m.object = ob_armature
_m = ob_shoulder_003.modifiers.new('Bevel', 'BEVEL')
_m.width = 0.16
_m.width_pct = 0.16
_m.segments = 2
ob_armature.location = (0.0, 0.0, 4.28)
ob_armature.rotation_euler = (0.0, -0.0, 1.571)
ob_armature.scale = (3.228, 3.228, 3.228)
ob_cube.parent = ob_head
ob_cube.matrix_parent_inverse = Matrix(((1.305, -0.0, 0.0, -0.0), (-0.0, 1.0, -0.0, 0.0), (0.0, -0.0, 1.0, -9.461), (-0.0, 0.0, -0.0, 1.0)))
ob_cube.location = (0.08089, 0.1428, 10.37)
ob_cube.scale = (1.053, 1.053, 0.2122)
_m = ob_cube.modifiers.new('Bevel', 'BEVEL')
_m.width = 0.06
_m.width_pct = 0.06
_m.segments = 2
ob_plane.parent = ob_head
ob_plane.matrix_parent_inverse = Matrix(((1.305, -0.0, 0.0, -0.0), (-0.0, 1.0, -0.0, 0.0), (0.0, -0.0, 1.0, -9.461), (-0.0, 0.0, -0.0, 1.0)))
ob_plane.location = (-0.872, 0.5303, 9.625)
ob_plane.rotation_euler = (1.571, 1.407, 1.571)
ob_plane.scale = (0.0678, 0.3225, 0.3225)
ob_plane_001.parent = ob_head
ob_plane_001.matrix_parent_inverse = Matrix(((1.305, -0.0, 0.0, -0.0), (-0.0, 1.0, -0.0, 0.0), (0.0, -0.0, 1.0, -9.461), (-0.0, 0.0, -0.0, 1.0)))
ob_plane_001.location = (-0.8755, -0.4106, 9.61)
ob_plane_001.rotation_euler = (-1.571, 1.418, -1.571)
ob_plane_001.scale = (0.0678, 0.3225, 0.3225)
ob_torso_001.parent = ob_armature
ob_torso_001.matrix_parent_inverse = Matrix(((0.3098, -0.0, 0.0, -0.0), (-0.0, 0.3098, -0.0, 0.0), (0.0, -0.0, 0.3098, -1.326), (-0.0, 0.0, -0.0, 1.0)))
ob_torso_001.location = (0.0, 0.0, 5.938)
ob_torso_001.scale = (0.509, 1.0, 1.703)
_vg = ob_torso_001.vertex_groups.new(name='Bone')
_vg = ob_torso_001.vertex_groups.new(name='Bone.001')
_vg = ob_torso_001.vertex_groups.new(name='Bone.018')
_vg = ob_torso_001.vertex_groups.new(name='Bone.002')
_vg = ob_torso_001.vertex_groups.new(name='Bone.003')
for _i, _w in zip([0, 1, 2, 3, 4, 5, 6, 7, 8, 9, 10, 11, 12, 13, 14, 15, 16, 17, 18, 19, 20, 21, 22, 23, 24], [0.9437, 0.001771, 0.9629, 0.02916, 0.4718, 0.4727, 0.0008853, 0.01546, 0.01458, 0.496, 0.4815, 0.9533, 0.4844, 0.4766, 0.248, 0.007732, 0.2364, 0.7078, 0.001328, 0.02187, 0.7222, 0.715, 0.372, 0.0116, 0.3545]): _vg.add([_i], _w, 'REPLACE')
_vg = ob_torso_001.vertex_groups.new(name='Bone.004')
_vg = ob_torso_001.vertex_groups.new(name='Bone.005')
_vg = ob_torso_001.vertex_groups.new(name='Bone.006')
_vg = ob_torso_001.vertex_groups.new(name='Bone.007')
for _i, _w in zip([0, 1, 2, 3, 4, 5, 6, 7, 8, 9, 10, 11, 12, 13, 14, 15, 16, 17, 18, 19, 20, 21, 22, 23, 24], [0.02921, 0.9629, 0.00176, 0.9437, 0.01461, 0.4961, 0.4815, 0.9533, 0.4719, 0.4727, 0.0008801, 0.01549, 0.4844, 0.007743, 0.2364, 0.4767, 0.248, 0.02191, 0.7222, 0.7078, 0.00132, 0.01161, 0.3546, 0.715, 0.372]): _vg.add([_i], _w, 'REPLACE')
_vg = ob_torso_001.vertex_groups.new(name='Bone.008')
_vg = ob_torso_001.vertex_groups.new(name='Bone.009')
_vg = ob_torso_001.vertex_groups.new(name='Bone.010')
_vg = ob_torso_001.vertex_groups.new(name='Bone.011')
for _i, _w in zip([4, 6, 8, 10, 13, 14, 15, 16, 17, 18, 19, 20, 21, 22, 23, 24], [0.006715, 0.4695, 0.4751, 0.01507, 0.01089, 0.2451, 0.4723, 0.2381, 0.003357, 0.2348, 0.2375, 0.007537, 0.005447, 0.1225, 0.2361, 0.1191]): _vg.add([_i], _w, 'REPLACE')
_vg = ob_torso_001.vertex_groups.new(name='Bone.012')
for _i, _w in zip([4, 6, 8, 10, 13, 14, 15, 16, 17, 18, 19, 20, 21, 22, 23, 24], [0.4772, 0.01763, 0.009757, 0.4713, 0.4742, 0.2405, 0.01369, 0.2474, 0.2386, 0.008814, 0.004878, 0.2356, 0.2371, 0.1203, 0.006846, 0.1237]): _vg.add([_i], _w, 'REPLACE')
_vg = ob_torso_001.vertex_groups.new(name='Bone.013')
_vg = ob_torso_001.vertex_groups.new(name='Bone.014')
_vg = ob_torso_001.vertex_groups.new(name='Bone.015')
_vg = ob_torso_001.vertex_groups.new(name='Bone.016')
_vg = ob_torso_001.vertex_groups.new(name='Bone.017')
_m = ob_torso_001.modifiers.new('Armature', 'ARMATURE')
_m = ob_torso_001.modifiers.new('Armature.001', 'ARMATURE')
_m.object = ob_armature
_m = ob_torso_001.modifiers.new('Bevel', 'BEVEL')
_m.width = 0.15
_m.width_pct = 0.15
_m.segments = 2

# ---- collection membership
col_collection.objects.link(ob_head)
col_collection.objects.link(ob_neck)
col_collection.objects.link(ob_torso)
col_collection.objects.link(ob_shoulder)
col_collection.objects.link(ob_shoulder_001)
col_collection.objects.link(ob_shoulder_002)
col_collection.objects.link(ob_shoulder_003)
col_collection.objects.link(ob_armature)
col_collection.objects.link(ob_cube)
col_collection.objects.link(ob_plane)
col_collection.objects.link(ob_plane_001)
col_collection.objects.link(ob_torso_001)

# ---- scene / render settings (as saved in the file)
scene.frame_start = 1; scene.frame_end = 70; scene.frame_set(4)
scene.render.engine = 'BLENDER_EEVEE_NEXT'
scene.cycles.use_denoising = False
scene.cycles.samples = 128
scene.cycles.sampling_pattern = 'TABULATED_SOBOL'
scene.cycles.use_adaptive_sampling = False
scene.cycles.use_light_tree = False
scene.view_settings.view_transform = 'Filmic'
bpy.context.view_layer.update()

# ---- added for rendering (the .blend has no active camera and no usable light): camera, sun
cam_auto = bpy.data.cameras.new('AutoCamera')
cam_auto.lens = 50.0
cam_auto.sensor_width = 36.0
cam_auto.clip_end = 1000.0
ob_auto_camera = bpy.data.objects.new('AutoCamera', cam_auto)
scene.collection.objects.link(ob_auto_camera)
ob_auto_camera.location = (11.967, -14.3237, 14.9069)
ob_auto_camera.rotation_euler = (1.09748, -7.21219e-08, 0.694738)
scene.camera = ob_auto_camera
light_auto_sun = bpy.data.lights.new('AutoSun', 'SUN')
light_auto_sun.energy = 3.0
light_auto_sun.angle = 0.0523599
ob_auto_sun = bpy.data.objects.new('AutoSun', light_auto_sun)
scene.collection.objects.link(ob_auto_sun)
ob_auto_sun.rotation_euler = (0.872665, 0.174533, 0.523599)
bpy.context.view_layer.update()
